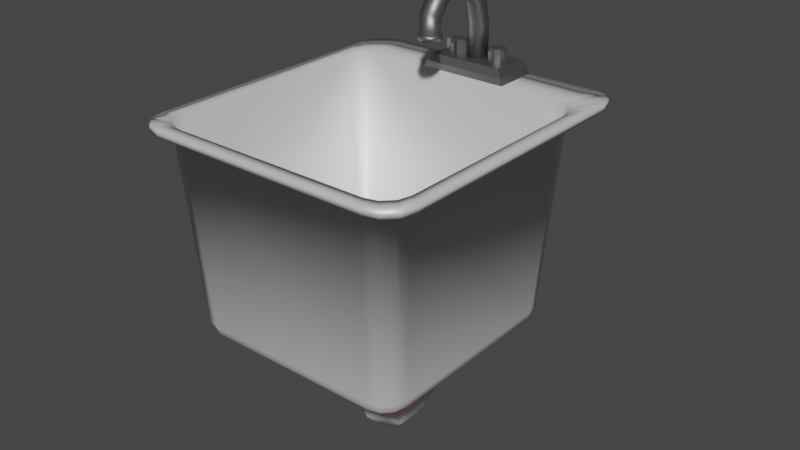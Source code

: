 # Source: sink.blend  (saved by Blender 2.90.8; exported with 4.5.12 LTS)
import bpy
from mathutils import Matrix  # noqa: F401  (used for matrix-valued properties, if any)

bpy.ops.wm.read_factory_settings(use_empty=True)
scene = bpy.context.scene
scene.name = 'Scene'

# ---- collections
col_collection = bpy.data.collections.new('Collection'); scene.collection.children.link(col_collection)

# ---- materials (node trees are filled in below, after node groups)
mat_ceramic_basin = bpy.data.materials.new('ceramic_basin')
mat_ceramic_basin.alpha_threshold = 0.0
mat_ceramic_basin.use_transparent_shadow = False
mat_ceramic_basin.line_color = (0.0, 0.0, 0.0, 1.0)
mat_metal = bpy.data.materials.new('metal')
mat_metal.alpha_threshold = 0.0
mat_metal.use_transparent_shadow = False
mat_metal.line_color = (0.0, 0.0, 0.0, 1.0)
mat_pvc = bpy.data.materials.new('pvc')
mat_pvc.use_transparent_shadow = False

# ---- material node trees
mat_ceramic_basin.use_nodes = True; mat_ceramic_basin.node_tree.nodes.clear()
_N = mat_ceramic_basin.node_tree.nodes; _L = mat_ceramic_basin.node_tree.links
n0 = _N.new('ShaderNodeOutputMaterial'); n0.name = 'Material Output'; n0.location = (523, 170)
n1 = _N.new('ShaderNodeBsdfDiffuse'); n1.name = 'Diffuse BSDF'; n1.location = (-79, 83)
n2 = _N.new('ShaderNodeMixShader'); n2.name = 'Mix Shader'; n2.location = (218, 155)
n3 = _N.new('ShaderNodeFresnel'); n3.name = 'Fresnel'; n3.location = (-87, 245)
n3.inputs[0].default_value = 3.45
n4 = _N.new('ShaderNodeBsdfAnisotropic'); n4.name = 'Glossy BSDF'; n4.location = (-74, -66)
n4.distribution = 'BECKMANN'
_L.new(n3.outputs[0], n2.inputs[0])
_L.new(n1.outputs[0], n2.inputs[1])
_L.new(n4.outputs[0], n2.inputs[2])
_L.new(n2.outputs[0], n0.inputs[0])
n0.is_active_output = True
mat_metal.use_nodes = True; mat_metal.node_tree.nodes.clear()
_N = mat_metal.node_tree.nodes; _L = mat_metal.node_tree.links
n0 = _N.new('ShaderNodeOutputMaterial'); n0.name = 'Material Output'; n0.location = (523, 170)
n1 = _N.new('ShaderNodeBsdfPrincipled'); n1.name = 'Principled BSDF'; n1.location = (137, 222)
n1.distribution = 'GGX'
n1.subsurface_method = 'BURLEY'
n1.inputs[0].default_value = (0.2191, 0.2191, 0.2191, 1.0)
n1.inputs[1].default_value = 0.9045
n1.inputs[2].default_value = 0.4864
n1.inputs[3].default_value = 1.45
n1.inputs[13].default_value = 0.4909
n1.inputs[27].default_value = (0.0, 0.0, 0.0, 1.0)
n1.inputs[28].default_value = 1.0
_L.new(n1.outputs[0], n0.inputs[0])
n0.is_active_output = True
mat_pvc.use_nodes = True; mat_pvc.node_tree.nodes.clear()
_N = mat_pvc.node_tree.nodes; _L = mat_pvc.node_tree.links
n0 = _N.new('ShaderNodeBsdfPrincipled'); n0.name = 'Principled BSDF'; n0.location = (10, 300)
n0.distribution = 'GGX'
n0.subsurface_method = 'BURLEY'
n0.inputs[2].default_value = 0.0
n0.inputs[3].default_value = 1.45
n0.inputs[8].default_value = 1.0
n0.inputs[10].default_value = 0.1818
n0.inputs[13].default_value = 0.004545
n0.inputs[14].default_value = (0.9645, 0.9645, 0.9645, 1.0)
n0.inputs[27].default_value = (0.0, 0.0, 0.0, 1.0)
n0.inputs[28].default_value = 1.0
n1 = _N.new('ShaderNodeOutputMaterial'); n1.name = 'Material Output'; n1.location = (300, 300)
_L.new(n0.outputs[0], n1.inputs[0])
n1.is_active_output = True

# ---- world
world_world = bpy.data.worlds.new('World'); scene.world = world_world
world_world.use_nodes = True; world_world.node_tree.nodes.clear()
_N = world_world.node_tree.nodes; _L = world_world.node_tree.links
n0 = _N.new('ShaderNodeOutputWorld'); n0.name = 'World Output'; n0.location = (300, 300)
n1 = _N.new('ShaderNodeBackground'); n1.name = 'Background'; n1.location = (10, 300)
n1.inputs[0].default_value = (0.05088, 0.05088, 0.05088, 1.0)
_L.new(n1.outputs[0], n0.inputs[0])
n0.is_active_output = True
world_world.color = (0.05088, 0.05088, 0.05088)
world_world.use_sun_shadow = False
world_world.sun_shadow_jitter_overblur = 0.0

# ---- meshes
me_cube_001 = bpy.data.meshes.new('Cube.001')
me_cube_001.from_pydata([(1.0, -0.7989, 2.53), (0.7989, -1.0, 2.53), (0.9731, -0.8995, 2.53), (0.8995, -0.9731, 2.53), (-0.7989, -1.0, 2.53), (-1.0, -0.7989, 2.53), (-0.8995, -0.9731, 2.53), (-0.9731, -0.8995, 2.53), (0.7989, 1.0, 2.53), (1.0, 0.7989, 2.53), (0.8995, 0.9731, 2.53), (0.9731, 0.8995, 2.53), (-1.0, 0.7989, 2.53), (-0.7989, 1.0, 2.53), (-0.9731, 0.8995, 2.53), (-0.8995, 0.9731, 2.53), (-0.7989, -1.0, 2.573), (-0.8995, -0.9731, 2.573), (-0.9731, -0.8995, 2.573), (-1.0, -0.7989, 2.573), (-0.8995, 0.9731, 2.573), (-0.7989, 1.0, 2.573), (-0.9731, 0.8995, 2.573), (-1.0, 0.7989, 2.573), (0.9731, 0.8995, 2.573), (1.0, 0.7989, 2.573), (0.8995, 0.9731, 2.573), (0.7989, 1.0, 2.573), (1.0, -0.7989, 2.573), (0.9731, -0.8995, 2.573), (0.8995, -0.9731, 2.573), (0.7989, -1.0, 2.573), (0.7619, -0.6778, 0.9109), (0.9034, -0.7024, 1.045), (0.8302, -0.6876, 0.9289), (0.882, -0.6966, 0.9781), (0.6778, -0.7619, 0.9109), (0.7024, -0.9034, 1.045), (0.6876, -0.8302, 0.9289), (0.6966, -0.882, 0.9781), (0.7489, -0.7263, 0.9109), (0.8765, -0.8029, 1.045), (0.8102, -0.7621, 0.9289), (0.8569, -0.7901, 0.9781), (0.7263, -0.7489, 0.9109), (0.8029, -0.8765, 1.045), (0.7621, -0.8102, 0.9289), (0.7901, -0.8569, 0.9781), (-0.6778, -0.7619, 0.9109), (-0.7024, -0.9034, 1.045), (-0.6876, -0.8302, 0.9289), (-0.6966, -0.882, 0.9781), (-0.7619, -0.6778, 0.9109), (-0.9034, -0.7024, 1.045), (-0.8302, -0.6876, 0.9289), (-0.882, -0.6966, 0.9781), (-0.7263, -0.7489, 0.9109), (-0.8029, -0.8765, 1.045), (-0.7621, -0.8102, 0.9289), (-0.7901, -0.8569, 0.9781), (-0.7489, -0.7263, 0.9109), (-0.8765, -0.8029, 1.045), (-0.8102, -0.7621, 0.9289), (-0.8569, -0.7901, 0.9781), (0.6778, 0.7619, 0.9109), (0.7024, 0.9034, 1.045), (0.6876, 0.8302, 0.9289), (0.6966, 0.882, 0.9781), (0.7619, 0.6778, 0.9109), (0.9034, 0.7024, 1.045), (0.8302, 0.6876, 0.9289), (0.882, 0.6966, 0.9781), (0.7263, 0.7489, 0.9109), (0.8029, 0.8765, 1.045), (0.7621, 0.8102, 0.9289), (0.7901, 0.8569, 0.9781), (0.7489, 0.7263, 0.9109), (0.8765, 0.8029, 1.045), (0.8102, 0.7621, 0.9289), (0.8569, 0.7901, 0.9781), (-0.7619, 0.6778, 0.9109), (-0.9034, 0.7024, 1.045), (-0.8302, 0.6876, 0.9289), (-0.882, 0.6966, 0.9781), (-0.6778, 0.7619, 0.9109), (-0.7024, 0.9034, 1.045), (-0.6876, 0.8302, 0.9289), (-0.6966, 0.882, 0.9781), (-0.7489, 0.7263, 0.9109), (-0.8765, 0.8029, 1.045), (-0.8102, 0.7621, 0.9289), (-0.8569, 0.7901, 0.9781), (-0.7263, 0.7489, 0.9109), (-0.8029, 0.8765, 1.045), (-0.7621, 0.8102, 0.9289), (-0.7901, 0.8569, 0.9781), (1.109, -0.8857, 2.527), (1.079, -0.9972, 2.527), (0.9972, -1.079, 2.527), (0.8857, -1.109, 2.527), (-1.079, -0.9972, 2.527), (-1.109, -0.8857, 2.527), (-0.9972, -1.079, 2.527), (-0.8857, -1.109, 2.527), (-0.9972, 1.343, 2.527), (-0.8857, 1.373, 2.527), (-1.079, 1.262, 2.527), (-1.109, 1.15, 2.527), (1.079, 1.262, 2.527), (1.109, 1.15, 2.527), (0.9972, 1.343, 2.527), (0.8857, 1.373, 2.527), (-0.8857, -1.109, 2.576), (-0.9972, -1.079, 2.576), (-1.079, -0.9972, 2.576), (-1.109, -0.8857, 2.576), (-0.9972, 1.343, 2.576), (-0.8857, 1.373, 2.576), (-1.079, 1.262, 2.576), (-1.109, 1.15, 2.576), (1.079, 1.262, 2.576), (1.109, 1.15, 2.576), (0.9972, 1.343, 2.576), (0.8857, 1.373, 2.576), (1.109, -0.8857, 2.576), (1.079, -0.9972, 2.576), (0.9972, -1.079, 2.576), (0.8857, -1.109, 2.576), (0.6899, -0.7267, 0.9485), (0.7077, -0.8258, 1.035), (0.6965, -0.7721, 0.9602), (0.703, -0.8084, 0.992), (0.8258, -0.7077, 1.035), (0.7267, -0.6899, 0.9485), (0.8084, -0.703, 0.992), (0.7721, -0.6965, 0.9602), (0.7162, -0.7196, 0.9485), (0.7702, -0.8091, 1.035), (0.7401, -0.7604, 0.9602), (0.7599, -0.7932, 0.992), (0.7196, -0.7162, 0.9485), (0.8091, -0.7702, 1.035), (0.7604, -0.7401, 0.9602), (0.7932, -0.7599, 0.992), (-0.7267, -0.6899, 0.9485), (-0.8258, -0.7077, 1.035), (-0.7721, -0.6965, 0.9602), (-0.8084, -0.703, 0.992), (-0.7077, -0.8258, 1.035), (-0.6899, -0.7267, 0.9485), (-0.703, -0.8084, 0.992), (-0.6965, -0.7721, 0.9602), (-0.7196, -0.7162, 0.9485), (-0.8091, -0.7702, 1.035), (-0.7604, -0.7401, 0.9602), (-0.7932, -0.7599, 0.992), (-0.7162, -0.7196, 0.9485), (-0.7702, -0.8091, 1.035), (-0.7401, -0.7604, 0.9602), (-0.7599, -0.7932, 0.992), (-0.6899, 0.7267, 0.9485), (-0.7077, 0.8258, 1.035), (-0.6965, 0.7721, 0.9602), (-0.703, 0.8084, 0.992), (-0.8258, 0.7077, 1.035), (-0.7267, 0.6899, 0.9485), (-0.8084, 0.703, 0.992), (-0.7721, 0.6965, 0.9602), (-0.7702, 0.8091, 1.035), (-0.7162, 0.7196, 0.9485), (-0.7599, 0.7932, 0.992), (-0.7401, 0.7604, 0.9602), (-0.8091, 0.7702, 1.035), (-0.7196, 0.7162, 0.9485), (-0.7932, 0.7599, 0.992), (-0.7604, 0.7401, 0.9602), (0.7267, 0.6899, 0.9485), (0.8258, 0.7077, 1.035), (0.7721, 0.6965, 0.9602), (0.8084, 0.703, 0.992), (0.7077, 0.8258, 1.035), (0.6899, 0.7267, 0.9485), (0.703, 0.8084, 0.992), (0.6965, 0.7721, 0.9602), (0.8091, 0.7702, 1.035), (0.7196, 0.7162, 0.9485), (0.7932, 0.7599, 0.992), (0.7604, 0.7401, 0.9602), (0.7702, 0.8091, 1.035), (0.7162, 0.7196, 0.9485), (0.7599, 0.7932, 0.992), (0.7401, 0.7604, 0.9602)], [], [(45, 3, 1, 37), (29, 30, 126, 125), (9, 11, 108, 109), (22, 20, 116, 118), (41, 2, 3, 45), (9, 69, 77, 11), (129, 148, 16, 31), (14, 12, 107, 106), (7, 61, 57, 6), (69, 9, 0, 33), (6, 57, 49, 4), (37, 1, 4, 49), (53, 5, 12, 81), (10, 73, 65, 8), (5, 53, 61, 7), (15, 93, 89, 14), (13, 85, 93, 15), (11, 77, 73, 10), (14, 89, 81, 12), (85, 13, 8, 65), (28, 29, 125, 124), (15, 14, 106, 104), (21, 27, 123, 117), (13, 15, 104, 105), (8, 13, 105, 111), (20, 21, 117, 116), (6, 4, 103, 102), (19, 23, 119, 115), (27, 26, 122, 123), (7, 6, 102, 100), (12, 5, 101, 107), (18, 19, 115, 114), (33, 0, 2, 41), (157, 153, 18, 17), (168, 161, 21, 20), (145, 164, 23, 19), (161, 180, 27, 21), (184, 177, 25, 24), (172, 168, 20, 22), (180, 188, 26, 27), (188, 184, 24, 26), (177, 132, 28, 25), (153, 145, 19, 18), (160, 169, 173, 165, 144, 152, 156, 149, 128, 136, 140, 133, 176, 185, 189, 181), (132, 141, 29, 28), (141, 137, 30, 29), (148, 157, 17, 16), (164, 172, 22, 23), (40, 32, 34, 42), (42, 34, 35, 43), (43, 35, 33, 41), (44, 40, 42, 46), (46, 42, 43, 47), (47, 43, 41, 45), (36, 44, 46, 38), (38, 46, 47, 39), (39, 47, 45, 37), (52, 60, 62, 54), (54, 62, 63, 55), (55, 63, 61, 53), (60, 56, 58, 62), (62, 58, 59, 63), (63, 59, 57, 61), (56, 48, 50, 58), (58, 50, 51, 59), (59, 51, 49, 57), (84, 92, 94, 86), (86, 94, 95, 87), (87, 95, 93, 85), (92, 88, 90, 94), (94, 90, 91, 95), (95, 91, 89, 93), (88, 80, 82, 90), (90, 82, 83, 91), (91, 83, 81, 89), (68, 76, 78, 70), (70, 78, 79, 71), (71, 79, 77, 69), (76, 72, 74, 78), (78, 74, 75, 79), (79, 75, 73, 77), (72, 64, 66, 74), (74, 66, 67, 75), (75, 67, 65, 73), (37, 49, 51, 39), (39, 51, 50, 38), (38, 50, 48, 36), (53, 81, 83, 55), (55, 83, 82, 54), (54, 82, 80, 52), (85, 65, 67, 87), (87, 67, 66, 86), (86, 66, 64, 84), (69, 33, 35, 71), (71, 35, 34, 70), (70, 34, 32, 68), (48, 56, 60, 52, 80, 88, 92, 84, 64, 72, 76, 68, 32, 40, 44, 36), (107, 101, 115, 119), (111, 105, 117, 123), (103, 99, 127, 112), (96, 109, 121, 124), (103, 112, 113, 102), (102, 113, 114, 100), (100, 114, 115, 101), (117, 105, 104, 116), (116, 104, 106, 118), (118, 106, 107, 119), (121, 109, 108, 120), (120, 108, 110, 122), (122, 110, 111, 123), (96, 124, 125, 97), (97, 125, 126, 98), (98, 126, 127, 99), (11, 10, 110, 108), (23, 22, 118, 119), (10, 8, 111, 110), (30, 31, 127, 126), (24, 25, 121, 120), (16, 17, 113, 112), (4, 1, 99, 103), (2, 0, 96, 97), (0, 9, 109, 96), (3, 2, 97, 98), (17, 18, 114, 113), (31, 16, 112, 127), (1, 3, 98, 99), (26, 24, 120, 122), (25, 28, 124, 121), (5, 7, 100, 101), (149, 156, 158, 151), (151, 158, 159, 150), (150, 159, 157, 148), (156, 152, 154, 158), (158, 154, 155, 159), (159, 155, 153, 157), (152, 144, 146, 154), (154, 146, 147, 155), (155, 147, 145, 153), (169, 160, 162, 171), (171, 162, 163, 170), (170, 163, 161, 168), (173, 169, 171, 175), (175, 171, 170, 174), (174, 170, 168, 172), (165, 173, 175, 167), (167, 175, 174, 166), (166, 174, 172, 164), (185, 176, 178, 187), (187, 178, 179, 186), (186, 179, 177, 184), (189, 185, 187, 191), (191, 187, 186, 190), (190, 186, 184, 188), (181, 189, 191, 183), (183, 191, 190, 182), (182, 190, 188, 180), (133, 140, 142, 135), (135, 142, 143, 134), (134, 143, 141, 132), (140, 136, 138, 142), (142, 138, 139, 143), (143, 139, 137, 141), (136, 128, 130, 138), (138, 130, 131, 139), (139, 131, 129, 137), (128, 149, 151, 130), (130, 151, 150, 131), (131, 150, 148, 129), (176, 133, 135, 178), (178, 135, 134, 179), (179, 134, 132, 177), (144, 165, 167, 146), (146, 167, 166, 147), (147, 166, 164, 145), (160, 181, 183, 162), (162, 183, 182, 163), (163, 182, 180, 161), (137, 129, 31, 30)])
me_cube_001.polygons.foreach_set('use_smooth', [True] * 178)
_uv = me_cube_001.uv_layers.new(name='UVMap')
_uv.uv.foreach_set('vector', [0.3913, 0.01392, 0.6248, 0.01256, 0.625, 0.02513, 0.3915, 0.02784, 0.8624, 0.7466, 0.8716, 0.7374, 0.8716, 0.7374, 0.8624, 0.7466, 0.625, 0.7751, 0.6249, 0.7626, 0.6249, 0.7626, 0.625, 0.7751, 0.6292, 0.4927, 0.6261, 0.5126, 0.6261, 0.5126, 0.6292, 0.4927, 0.3915, 0.0, 0.6242, 0.0, 0.6248, 0.01256, 0.3913, 0.01392, 0.625, 0.7751, 0.3915, 0.7778, 0.387, 0.7584, 0.6249, 0.7626, 0.8647, 0.7233, 0.8218, 0.4797, 0.875, 0.5251, 0.875, 0.7249, 0.6249, 0.4874, 0.625, 0.4749, 0.625, 0.4749, 0.6249, 0.4874, 0.6249, 0.2626, 0.3179, 0.3386, 0.3147, 0.3226, 0.6249, 0.2374, 0.3915, 0.7778, 0.625, 0.7751, 0.625, 0.9749, 0.3915, 0.9722, 0.6249, 0.2374, 0.3147, 0.3226, 0.3915, 0.2222, 0.625, 0.2249, 0.3915, 0.02784, 0.625, 0.02513, 0.625, 0.2249, 0.3915, 0.2222, 0.3915, 0.2778, 0.625, 0.2751, 0.625, 0.4749, 0.3915, 0.4722, 0.6249, 0.7374, 0.3902, 0.7361, 0.3915, 0.7222, 0.625, 0.7249, 0.625, 0.2751, 0.3915, 0.2778, 0.3179, 0.3386, 0.6249, 0.2626, 0.6249, 0.5126, 0.3902, 0.5139, 0.387, 0.4916, 0.6249, 0.4874, 0.625, 0.5251, 0.3915, 0.5278, 0.3902, 0.5139, 0.6249, 0.5126, 0.6249, 0.7626, 0.387, 0.7584, 0.3902, 0.7361, 0.6249, 0.7374, 0.6249, 0.4874, 0.387, 0.4916, 0.3915, 0.4722, 0.625, 0.4749, 0.3915, 0.5278, 0.625, 0.5251, 0.625, 0.7249, 0.3915, 0.7222, 0.8499, 0.75, 0.8624, 0.7466, 0.8624, 0.7466, 0.8499, 0.75, 0.6249, 0.5126, 0.6249, 0.4874, 0.6249, 0.4874, 0.6249, 0.5126, 0.625, 0.5251, 0.625, 0.7249, 0.625, 0.7249, 0.625, 0.5251, 0.625, 0.5251, 0.6249, 0.5126, 0.6249, 0.5126, 0.625, 0.5251, 0.625, 0.7249, 0.625, 0.5251, 0.625, 0.5251, 0.625, 0.7249, 0.6261, 0.5126, 0.625, 0.5251, 0.625, 0.5251, 0.6261, 0.5126, 0.6249, 0.2374, 0.625, 0.2249, 0.625, 0.2249, 0.6249, 0.2374, 0.8499, 0.5, 0.6501, 0.5, 0.6501, 0.5, 0.8499, 0.5, 0.625, 0.7249, 0.6261, 0.7374, 0.6261, 0.7374, 0.625, 0.7249, 0.6249, 0.2626, 0.6249, 0.2374, 0.6249, 0.2374, 0.6249, 0.2626, 0.625, 0.4749, 0.625, 0.2751, 0.625, 0.2751, 0.625, 0.4749, 0.7041, 0.3428, 0.8499, 0.5, 0.8499, 0.5, 0.7041, 0.3428, 0.3915, 0.9722, 0.625, 0.9749, 0.6248, 0.9874, 0.3913, 0.9861, 0.7669, 0.4142, 0.7627, 0.4132, 0.7041, 0.3428, 0.7072, 0.3291, 0.6347, 0.5155, 0.6338, 0.5254, 0.625, 0.5251, 0.6261, 0.5126, 0.8061, 0.4658, 0.6495, 0.5079, 0.6501, 0.5, 0.8499, 0.5, 0.6338, 0.5254, 0.6339, 0.7242, 0.625, 0.7249, 0.625, 0.5251, 0.6389, 0.7416, 0.6496, 0.7417, 0.6501, 0.75, 0.6292, 0.7573, 0.6389, 0.5081, 0.6347, 0.5155, 0.6261, 0.5126, 0.6292, 0.4927, 0.6339, 0.7242, 0.6347, 0.7342, 0.6261, 0.7374, 0.625, 0.7249, 0.6347, 0.7342, 0.6389, 0.7416, 0.6292, 0.7573, 0.6261, 0.7374, 0.6496, 0.7417, 0.8483, 0.7397, 0.8499, 0.75, 0.6501, 0.75, 0.7627, 0.4132, 0.8061, 0.4658, 0.8499, 0.5, 0.7041, 0.3428, 0.6449, 0.5252, 0.6458, 0.5213, 0.6462, 0.5207, 0.6496, 0.5194, 0.7917, 0.4645, 0.7913, 0.4609, 0.7917, 0.4613, 0.7967, 0.469, 0.8503, 0.7201, 0.8497, 0.7242, 0.8492, 0.7247, 0.8455, 0.7257, 0.6505, 0.7282, 0.6468, 0.7273, 0.6464, 0.7267, 0.6455, 0.7227, 0.8483, 0.7397, 0.857, 0.7374, 0.8624, 0.7466, 0.8499, 0.75, 0.857, 0.7374, 0.8624, 0.732, 0.8716, 0.7374, 0.8624, 0.7466, 0.8218, 0.4797, 0.7669, 0.4142, 0.7072, 0.3291, 0.875, 0.5251, 0.6495, 0.5079, 0.6389, 0.5081, 0.6292, 0.4927, 0.6501, 0.5, 0.1491, 0.729, 0.1559, 0.7308, 0.1544, 0.7405, 0.144, 0.7377, 0.144, 0.7377, 0.1544, 0.7405, 0.1524, 0.7498, 0.1393, 0.7463, 0.383, 0.9854, 0.3831, 0.9724, 0.3915, 0.9722, 0.3913, 0.9861, 0.146, 0.7259, 0.1491, 0.729, 0.144, 0.7377, 0.1373, 0.731, 0.1373, 0.731, 0.144, 0.7377, 0.1385, 0.7458, 0.1292, 0.7365, 0.3829, 0.01332, 0.3831, 0.0006482, 0.3915, 0.0, 0.3913, 0.01392, 0.1442, 0.719, 0.146, 0.7259, 0.1373, 0.731, 0.1345, 0.7206, 0.1345, 0.7206, 0.1373, 0.731, 0.1287, 0.7357, 0.1252, 0.7226, 0.3831, 0.02761, 0.383, 0.01461, 0.3913, 0.01392, 0.3915, 0.02784, 0.2026, 0.4688, 0.214, 0.4508, 0.2462, 0.4041, 0.1946, 0.4669, 0.1946, 0.4669, 0.2462, 0.4041, 0.2929, 0.3476, 0.1596, 0.4928, 0.3814, 0.2794, 0.3104, 0.3384, 0.3179, 0.3386, 0.3915, 0.2778, 0.214, 0.4508, 0.2111, 0.4531, 0.2412, 0.4047, 0.2462, 0.4041, 0.2462, 0.4041, 0.2412, 0.4047, 0.3037, 0.3264, 0.3067, 0.3406, 0.3067, 0.3406, 0.3037, 0.3264, 0.3147, 0.3226, 0.3179, 0.3386, 0.2111, 0.4531, 0.1913, 0.479, 0.1756, 0.4835, 0.2412, 0.4047, 0.2412, 0.4047, 0.1756, 0.4835, 0.1327, 0.5189, 0.2889, 0.3333, 0.3072, 0.321, 0.3813, 0.2244, 0.3915, 0.2222, 0.3147, 0.3226, 0.3581, 0.5287, 0.357, 0.5211, 0.3661, 0.5162, 0.367, 0.5282, 0.367, 0.5282, 0.3661, 0.5162, 0.3817, 0.5138, 0.3831, 0.5279, 0.3831, 0.5279, 0.3817, 0.5138, 0.3902, 0.5139, 0.3915, 0.5278, 0.357, 0.5211, 0.3541, 0.5176, 0.361, 0.5066, 0.3661, 0.5162, 0.3661, 0.5162, 0.361, 0.5066, 0.3786, 0.4928, 0.3817, 0.5138, 0.3817, 0.5138, 0.3786, 0.4928, 0.387, 0.4916, 0.3902, 0.5139, 0.3541, 0.5176, 0.3469, 0.5162, 0.348, 0.5067, 0.361, 0.5066, 0.361, 0.5066, 0.348, 0.5067, 0.348, 0.4996, 0.3697, 0.4921, 0.3787, 0.4909, 0.383, 0.4725, 0.3915, 0.4722, 0.387, 0.4916, 0.3467, 0.733, 0.354, 0.7317, 0.361, 0.743, 0.3479, 0.7428, 0.3479, 0.7428, 0.361, 0.743, 0.3697, 0.7579, 0.348, 0.7504, 0.383, 0.7775, 0.3787, 0.7591, 0.387, 0.7584, 0.3915, 0.7778, 0.354, 0.7317, 0.3569, 0.7282, 0.366, 0.7335, 0.361, 0.743, 0.361, 0.743, 0.366, 0.7335, 0.3817, 0.7362, 0.3786, 0.7572, 0.3786, 0.7572, 0.3817, 0.7362, 0.3902, 0.7361, 0.387, 0.7584, 0.3569, 0.7282, 0.358, 0.7206, 0.3669, 0.7214, 0.366, 0.7335, 0.366, 0.7335, 0.3669, 0.7214, 0.3831, 0.7221, 0.3817, 0.7362, 0.3817, 0.7362, 0.3831, 0.7221, 0.3915, 0.7222, 0.3902, 0.7361, 0.3915, 0.02784, 0.3915, 0.2222, 0.3831, 0.2217, 0.3831, 0.02825, 0.125, 0.722, 0.125, 0.528, 0.1756, 0.4835, 0.1345, 0.7206, 0.1345, 0.7206, 0.1756, 0.4835, 0.1913, 0.479, 0.1442, 0.719, 0.3915, 0.2778, 0.3915, 0.4722, 0.3831, 0.4717, 0.3831, 0.2783, 0.153, 0.5, 0.347, 0.5, 0.348, 0.5067, 0.1946, 0.4669, 0.1946, 0.4669, 0.348, 0.5067, 0.3469, 0.5162, 0.2026, 0.4688, 0.3915, 0.5278, 0.3915, 0.7222, 0.3831, 0.7221, 0.3831, 0.5279, 0.3831, 0.5279, 0.3831, 0.7221, 0.3669, 0.7214, 0.367, 0.5282, 0.367, 0.5282, 0.3669, 0.7214, 0.358, 0.7206, 0.3581, 0.5287, 0.3915, 0.7778, 0.3915, 0.9722, 0.3831, 0.9717, 0.3831, 0.7783, 0.347, 0.75, 0.153, 0.75, 0.1544, 0.7405, 0.3479, 0.7428, 0.3479, 0.7428, 0.1544, 0.7405, 0.1559, 0.7308, 0.3467, 0.733, 0.1913, 0.479, 0.2111, 0.4531, 0.214, 0.4508, 0.2026, 0.4688, 0.3469, 0.5162, 0.3541, 0.5176, 0.357, 0.5211, 0.3581, 0.5287, 0.358, 0.7206, 0.3569, 0.7282, 0.354, 0.7317, 0.3467, 0.733, 0.1559, 0.7308, 0.1491, 0.729, 0.146, 0.7259, 0.1442, 0.719, 0.625, 0.4749, 0.625, 0.2751, 0.625, 0.2751, 0.625, 0.4749, 0.625, 0.7249, 0.625, 0.5251, 0.625, 0.5251, 0.625, 0.7249, 0.625, 0.2249, 0.625, 0.02513, 0.625, 0.02513, 0.625, 0.2249, 0.625, 0.9749, 0.625, 0.7751, 0.625, 0.7751, 0.625, 0.9749, 0.625, 0.2249, 0.625, 0.2249, 0.7072, 0.3291, 0.6249, 0.2374, 0.6249, 0.2374, 0.7072, 0.3291, 0.7041, 0.3428, 0.6249, 0.2626, 0.6249, 0.2626, 0.7041, 0.3428, 0.625, 0.2751, 0.625, 0.2751, 0.625, 0.5251, 0.625, 0.5251, 0.6249, 0.5126, 0.6261, 0.5126, 0.6261, 0.5126, 0.6249, 0.5126, 0.6249, 0.4874, 0.6292, 0.4927, 0.6292, 0.4927, 0.6249, 0.4874, 0.625, 0.4749, 0.625, 0.4749, 0.625, 0.7751, 0.625, 0.7751, 0.6249, 0.7626, 0.6292, 0.7573, 0.6292, 0.7573, 0.6249, 0.7626, 0.6249, 0.7374, 0.6261, 0.7374, 0.6261, 0.7374, 0.6249, 0.7374, 0.625, 0.7249, 0.625, 0.7249, 0.625, 0.9749, 0.625, 0.9749, 0.625, 0.9874, 0.625, 0.9874, 0.625, 0.0, 0.625, 0.0, 0.625, 0.01257, 0.625, 0.01257, 0.625, 0.01257, 0.625, 0.01257, 0.625, 0.02513, 0.625, 0.02513, 0.6249, 0.7626, 0.6249, 0.7374, 0.6249, 0.7374, 0.6249, 0.7626, 0.6501, 0.5, 0.6292, 0.4927, 0.6292, 0.4927, 0.6501, 0.5, 0.6249, 0.7374, 0.625, 0.7249, 0.625, 0.7249, 0.6249, 0.7374, 0.8716, 0.7374, 0.875, 0.7249, 0.875, 0.7249, 0.8716, 0.7374, 0.6292, 0.7573, 0.6501, 0.75, 0.6501, 0.75, 0.6292, 0.7573, 0.875, 0.5251, 0.7072, 0.3291, 0.7072, 0.3291, 0.875, 0.5251, 0.625, 0.2249, 0.625, 0.02513, 0.625, 0.02513, 0.625, 0.2249, 0.6248, 0.9874, 0.625, 0.9749, 0.625, 0.9749, 0.6248, 0.9874, 0.625, 0.9749, 0.625, 0.7751, 0.625, 0.7751, 0.625, 0.9749, 0.6248, 0.01256, 0.6242, 0.0, 0.6242, 0.0, 0.6248, 0.01256, 0.7072, 0.3291, 0.7041, 0.3428, 0.7041, 0.3428, 0.7072, 0.3291, 0.875, 0.7249, 0.875, 0.5251, 0.875, 0.5251, 0.875, 0.7249, 0.625, 0.02513, 0.6248, 0.01256, 0.6248, 0.01256, 0.625, 0.02513, 0.6261, 0.7374, 0.6292, 0.7573, 0.6292, 0.7573, 0.6261, 0.7374, 0.6501, 0.75, 0.8499, 0.75, 0.8499, 0.75, 0.6501, 0.75, 0.625, 0.2751, 0.6249, 0.2626, 0.6249, 0.2626, 0.625, 0.2751, 0.7967, 0.469, 0.7917, 0.4613, 0.784, 0.4433, 0.8024, 0.4669, 0.8024, 0.4669, 0.784, 0.4433, 0.7698, 0.4182, 0.8196, 0.4777, 0.8196, 0.4777, 0.7698, 0.4182, 0.7669, 0.4142, 0.8218, 0.4797, 0.7917, 0.4613, 0.7913, 0.4609, 0.7814, 0.4413, 0.784, 0.4433, 0.784, 0.4433, 0.7814, 0.4413, 0.7655, 0.4166, 0.7698, 0.4182, 0.7698, 0.4182, 0.7655, 0.4166, 0.7627, 0.4132, 0.7669, 0.4142, 0.7913, 0.4609, 0.7917, 0.4645, 0.7922, 0.4581, 0.7814, 0.4413, 0.7814, 0.4413, 0.7922, 0.4581, 0.8042, 0.4641, 0.7655, 0.4166, 0.7655, 0.4166, 0.8042, 0.4641, 0.8061, 0.4658, 0.7627, 0.4132, 0.6458, 0.5213, 0.6449, 0.5252, 0.6393, 0.5251, 0.6404, 0.5183, 0.6404, 0.5183, 0.6393, 0.5251, 0.6341, 0.5254, 0.635, 0.5156, 0.635, 0.5156, 0.6341, 0.5254, 0.6338, 0.5254, 0.6347, 0.5155, 0.6462, 0.5207, 0.6458, 0.5213, 0.6404, 0.5183, 0.643, 0.515, 0.643, 0.515, 0.6404, 0.5183, 0.635, 0.5156, 0.6393, 0.5087, 0.6393, 0.5087, 0.635, 0.5156, 0.6347, 0.5155, 0.6389, 0.5081, 0.6496, 0.5194, 0.6462, 0.5207, 0.643, 0.515, 0.6491, 0.5133, 0.6491, 0.5133, 0.643, 0.515, 0.6393, 0.5087, 0.6494, 0.5081, 0.6494, 0.5081, 0.6393, 0.5087, 0.6389, 0.5081, 0.6495, 0.5079, 0.6468, 0.7273, 0.6505, 0.7282, 0.6497, 0.7351, 0.6432, 0.7339, 0.6432, 0.7339, 0.6497, 0.7351, 0.6495, 0.7415, 0.6393, 0.7409, 0.6393, 0.7409, 0.6495, 0.7415, 0.6496, 0.7417, 0.6389, 0.7416, 0.6464, 0.7267, 0.6468, 0.7273, 0.6432, 0.7339, 0.6406, 0.7306, 0.6406, 0.7306, 0.6432, 0.7339, 0.6393, 0.7409, 0.6351, 0.734, 0.6351, 0.734, 0.6393, 0.7409, 0.6389, 0.7416, 0.6347, 0.7342, 0.6455, 0.7227, 0.6464, 0.7267, 0.6406, 0.7306, 0.6395, 0.7237, 0.6395, 0.7237, 0.6406, 0.7306, 0.6351, 0.734, 0.6341, 0.7242, 0.6341, 0.7242, 0.6351, 0.734, 0.6347, 0.7342, 0.6339, 0.7242, 0.8455, 0.7257, 0.8492, 0.7247, 0.8532, 0.7311, 0.847, 0.7327, 0.847, 0.7327, 0.8532, 0.7311, 0.8568, 0.737, 0.8483, 0.7394, 0.8483, 0.7394, 0.8568, 0.737, 0.857, 0.7374, 0.8483, 0.7397, 0.8492, 0.7247, 0.8497, 0.7242, 0.8561, 0.7282, 0.8532, 0.7311, 0.8532, 0.7311, 0.8561, 0.7282, 0.862, 0.7318, 0.8568, 0.737, 0.8568, 0.737, 0.862, 0.7318, 0.8624, 0.732, 0.857, 0.7374, 0.8497, 0.7242, 0.8503, 0.7201, 0.8573, 0.7217, 0.8561, 0.7282, 0.8561, 0.7282, 0.8573, 0.7217, 0.8643, 0.7233, 0.862, 0.7318, 0.862, 0.7318, 0.8643, 0.7233, 0.8647, 0.7233, 0.8624, 0.732, 0.8503, 0.7201, 0.7967, 0.469, 0.8024, 0.4669, 0.8573, 0.7217, 0.8573, 0.7217, 0.8024, 0.4669, 0.8196, 0.4777, 0.8643, 0.7233, 0.8643, 0.7233, 0.8196, 0.4777, 0.8218, 0.4797, 0.8647, 0.7233, 0.6505, 0.7282, 0.8455, 0.7257, 0.847, 0.7327, 0.6497, 0.7351, 0.6497, 0.7351, 0.847, 0.7327, 0.8483, 0.7394, 0.6495, 0.7415, 0.6495, 0.7415, 0.8483, 0.7394, 0.8483, 0.7397, 0.6496, 0.7417, 0.7917, 0.4645, 0.6496, 0.5194, 0.6491, 0.5133, 0.7922, 0.4581, 0.7922, 0.4581, 0.6491, 0.5133, 0.6494, 0.5081, 0.8042, 0.4641, 0.8042, 0.4641, 0.6494, 0.5081, 0.6495, 0.5079, 0.8061, 0.4658, 0.6449, 0.5252, 0.6455, 0.7227, 0.6395, 0.7237, 0.6393, 0.5251, 0.6393, 0.5251, 0.6395, 0.7237, 0.6341, 0.7242, 0.6341, 0.5254, 0.6341, 0.5254, 0.6341, 0.7242, 0.6339, 0.7242, 0.6338, 0.5254, 0.8624, 0.732, 0.8647, 0.7233, 0.875, 0.7249, 0.8716, 0.7374])
me_cube_001.materials.append(mat_ceramic_basin)
me_cube_001.use_remesh_fix_poles = True
me_cube_001.use_remesh_preserve_attributes = False
me_cube_001.use_mirror_vertex_groups = False
me_cube_001.update()
me_cube_002 = bpy.data.meshes.new('Cube.002')
me_cube_002.from_pydata([(0.3545, 1.003, 2.575), (0.2908, 1.035, 2.682), (-0.3545, 1.003, 2.575), (-0.2908, 1.035, 2.682), (0.3545, 1.359, 2.575), (0.2908, 1.327, 2.682), (-0.3545, 1.359, 2.575), (-0.2908, 1.327, 2.682), (0.3367, 1.012, 2.623), (-0.3367, 1.012, 2.623), (-0.3367, 1.35, 2.623), (0.3367, 1.35, 2.623), (-0.08012, 1.187, 2.674), (-0.08012, 1.187, 2.936), (-0.05666, 1.244, 2.674), (-0.05666, 1.244, 2.936), (-1.686e-07, 1.268, 2.674), (-1.686e-07, 1.268, 2.936), (0.05666, 1.244, 2.674), (0.05666, 1.244, 2.936), (0.08012, 1.187, 2.674), (0.08012, 1.187, 2.936), (0.05666, 1.131, 2.674), (0.05666, 1.131, 2.936), (-1.661e-07, 1.107, 2.674), (-1.661e-07, 1.107, 2.936), (-0.05666, 1.131, 2.674), (-0.05666, 1.131, 2.936), (-0.05666, 1.195, 3.139), (-0.08012, 1.141, 3.119), (-1.627e-07, 1.217, 3.147), (0.05666, 1.195, 3.139), (0.08012, 1.141, 3.119), (0.05666, 1.088, 3.099), (-1.681e-07, 1.066, 3.091), (-0.05666, 1.088, 3.099), (-0.05666, 1.065, 3.282), (-0.08012, 1.032, 3.236), (-1.493e-07, 1.078, 3.301), (0.05666, 1.065, 3.282), (0.08012, 1.032, 3.236), (0.05666, 0.9986, 3.19), (-1.672e-07, 0.9849, 3.171), (-0.05666, 0.9986, 3.19), (-0.05666, 0.8794, 3.338), (-0.08012, 0.8748, 3.281), (-1.554e-07, 0.8813, 3.361), (0.05666, 0.8794, 3.338), (0.08012, 0.8748, 3.281), (0.05666, 0.8702, 3.225), (-1.808e-07, 0.8683, 3.201), (-0.05666, 0.8702, 3.225), (-0.05666, 0.683, 3.28), (-0.08012, 0.7177, 3.235), (-5.843e-08, 0.6687, 3.298), (0.05666, 0.683, 3.28), (0.08012, 0.7177, 3.235), (0.05666, 0.7524, 3.19), (-8.42e-08, 0.7668, 3.171), (-0.05666, 0.7524, 3.19), (-0.05666, 0.5716, 3.139), (-0.08012, 0.6204, 3.11), (-1.307e-07, 0.5514, 3.151), (0.05666, 0.5716, 3.139), (0.08012, 0.6204, 3.11), (0.05666, 0.6692, 3.081), (-1.522e-07, 0.6894, 3.069), (-0.05666, 0.6692, 3.081), (-0.05271, 0.5642, 2.986), (-0.07455, 0.6169, 2.986), (-1.516e-07, 0.5424, 2.986), (0.05271, 0.5642, 2.986), (0.07455, 0.6169, 2.986), (0.05271, 0.6697, 2.986), (-1.623e-07, 0.6915, 2.986), (-0.05271, 0.6697, 2.986), (-0.06312, 0.5538, 2.989), (-0.08926, 0.6169, 2.989), (-1.506e-07, 0.5277, 2.989), (0.06312, 0.5538, 2.989), (0.08926, 0.6169, 2.989), (0.06312, 0.6801, 2.989), (-1.634e-07, 0.7062, 2.989), (-0.06312, 0.6801, 2.989), (-0.06312, 0.5538, 2.949), (-0.08926, 0.6169, 2.949), (-1.506e-07, 0.5277, 2.949), (0.06312, 0.5538, 2.949), (0.08926, 0.6169, 2.949), (0.06312, 0.6801, 2.949), (-1.634e-07, 0.7062, 2.949), (-0.06312, 0.6801, 2.949)], [], [(8, 1, 3, 9), (9, 3, 7, 10), (10, 7, 5, 11), (11, 5, 1, 8), (2, 6, 4, 0), (7, 3, 1, 5), (4, 11, 8, 0), (6, 10, 11, 4), (2, 9, 10, 6), (0, 8, 9, 2), (12, 13, 15, 14), (14, 15, 17, 16), (16, 17, 19, 18), (18, 19, 21, 20), (20, 21, 23, 22), (22, 23, 25, 24), (21, 19, 31, 32), (24, 25, 27, 26), (26, 27, 13, 12), (29, 35, 43, 37), (27, 25, 34, 35), (17, 15, 28, 30), (23, 21, 32, 33), (13, 27, 35, 29), (15, 13, 29, 28), (19, 17, 30, 31), (25, 23, 33, 34), (41, 40, 48, 49), (34, 33, 41, 42), (32, 31, 39, 40), (30, 28, 36, 38), (35, 34, 42, 43), (33, 32, 40, 41), (31, 30, 38, 39), (28, 29, 37, 36), (51, 50, 58, 59), (39, 38, 46, 47), (36, 37, 45, 44), (37, 43, 51, 45), (42, 41, 49, 50), (40, 39, 47, 48), (38, 36, 44, 46), (43, 42, 50, 51), (58, 57, 65, 66), (49, 48, 56, 57), (47, 46, 54, 55), (44, 45, 53, 52), (45, 51, 59, 53), (50, 49, 57, 58), (48, 47, 55, 56), (46, 44, 52, 54), (60, 61, 69, 68), (56, 55, 63, 64), (54, 52, 60, 62), (59, 58, 66, 67), (57, 56, 64, 65), (55, 54, 62, 63), (52, 53, 61, 60), (53, 59, 67, 61), (61, 67, 75, 69), (66, 65, 73, 74), (64, 63, 71, 72), (62, 60, 68, 70), (67, 66, 74, 75), (65, 64, 72, 73), (63, 62, 70, 71), (12, 14, 16, 18, 20, 22, 24, 26), (75, 74, 82, 83), (70, 68, 76, 78), (72, 71, 79, 80), (74, 73, 81, 82), (69, 75, 83, 77), (68, 69, 77, 76), (71, 70, 78, 79), (73, 72, 80, 81), (81, 80, 88, 89), (84, 85, 91, 90, 89, 88, 87, 86), (79, 78, 86, 87), (76, 77, 85, 84), (77, 83, 91, 85), (82, 81, 89, 90), (80, 79, 87, 88), (78, 76, 84, 86), (83, 82, 90, 91)])
me_cube_002.polygons.foreach_set('use_smooth', [0, 0, 0, 0, 0, 0, 0, 0, 0, 0, 1, 1, 1, 1, 1, 1, 1, 1, 1, 1, 1, 1, 1, 1, 1, 1, 1, 1, 1, 1, 1, 1, 1, 1, 1, 1, 1, 1, 1, 1, 1, 1, 1, 1, 1, 1, 1, 1, 1, 1, 1, 1, 1, 1, 1, 1, 1, 1, 1, 1, 1, 1, 1, 1, 1, 1, 0, 1, 1, 1, 1, 1, 1, 1, 1, 1, 0, 1, 1, 1, 1, 1, 1, 1])
_uv = me_cube_002.uv_layers.new(name='UVMap')
_uv.uv.foreach_set('vector', [0.5, 0.0, 0.625, 0.0, 0.625, 0.25, 0.5, 0.25, 0.5, 0.25, 0.625, 0.25, 0.625, 0.5, 0.5, 0.5, 0.5, 0.5, 0.625, 0.5, 0.625, 0.75, 0.5, 0.75, 0.5, 0.75, 0.625, 0.75, 0.625, 1.0, 0.5, 1.0, 0.125, 0.5, 0.375, 0.5, 0.375, 0.75, 0.125, 0.75, 0.625, 0.5, 0.875, 0.5, 0.875, 0.75, 0.625, 0.75, 0.375, 0.75, 0.5, 0.75, 0.5, 1.0, 0.375, 1.0, 0.375, 0.5, 0.5, 0.5, 0.5, 0.75, 0.375, 0.75, 0.375, 0.25, 0.5, 0.25, 0.5, 0.5, 0.375, 0.5, 0.375, 0.0, 0.5, 0.0, 0.5, 0.25, 0.375, 0.25, 1.0, 0.5, 1.0, 1.0, 0.875, 1.0, 0.875, 0.5, 0.875, 0.5, 0.875, 1.0, 0.75, 1.0, 0.75, 0.5, 0.75, 0.5, 0.75, 1.0, 0.625, 1.0, 0.625, 0.5, 0.625, 0.5, 0.625, 1.0, 0.5, 1.0, 0.5, 0.5, 0.5, 0.5, 0.5, 1.0, 0.375, 1.0, 0.375, 0.5, 0.375, 0.5, 0.375, 1.0, 0.25, 1.0, 0.25, 0.5, 0.5, 1.0, 0.625, 1.0, 0.625, 1.0, 0.5, 1.0, 0.25, 0.5, 0.25, 1.0, 0.125, 1.0, 0.125, 0.5, 0.125, 0.5, 0.125, 1.0, 0.0, 1.0, 0.0, 0.5, 0.0, 1.0, 0.125, 1.0, 0.125, 1.0, 0.0, 1.0, 0.125, 1.0, 0.25, 1.0, 0.25, 1.0, 0.125, 1.0, 0.75, 1.0, 0.875, 1.0, 0.875, 1.0, 0.75, 1.0, 0.375, 1.0, 0.5, 1.0, 0.5, 1.0, 0.375, 1.0, 0.0, 1.0, 0.125, 1.0, 0.125, 1.0, 0.0, 1.0, 0.875, 1.0, 1.0, 1.0, 1.0, 1.0, 0.875, 1.0, 0.625, 1.0, 0.75, 1.0, 0.75, 1.0, 0.625, 1.0, 0.25, 1.0, 0.375, 1.0, 0.375, 1.0, 0.25, 1.0, 0.375, 1.0, 0.5, 1.0, 0.5, 1.0, 0.375, 1.0, 0.25, 1.0, 0.375, 1.0, 0.375, 1.0, 0.25, 1.0, 0.5, 1.0, 0.625, 1.0, 0.625, 1.0, 0.5, 1.0, 0.75, 1.0, 0.875, 1.0, 0.875, 1.0, 0.75, 1.0, 0.125, 1.0, 0.25, 1.0, 0.25, 1.0, 0.125, 1.0, 0.375, 1.0, 0.5, 1.0, 0.5, 1.0, 0.375, 1.0, 0.625, 1.0, 0.75, 1.0, 0.75, 1.0, 0.625, 1.0, 0.875, 1.0, 1.0, 1.0, 1.0, 1.0, 0.875, 1.0, 0.125, 1.0, 0.25, 1.0, 0.25, 1.0, 0.125, 1.0, 0.625, 1.0, 0.75, 1.0, 0.75, 1.0, 0.625, 1.0, 0.875, 1.0, 1.0, 1.0, 1.0, 1.0, 0.875, 1.0, 0.0, 1.0, 0.125, 1.0, 0.125, 1.0, 0.0, 1.0, 0.25, 1.0, 0.375, 1.0, 0.375, 1.0, 0.25, 1.0, 0.5, 1.0, 0.625, 1.0, 0.625, 1.0, 0.5, 1.0, 0.75, 1.0, 0.875, 1.0, 0.875, 1.0, 0.75, 1.0, 0.125, 1.0, 0.25, 1.0, 0.25, 1.0, 0.125, 1.0, 0.25, 1.0, 0.375, 1.0, 0.375, 1.0, 0.25, 1.0, 0.375, 1.0, 0.5, 1.0, 0.5, 1.0, 0.375, 1.0, 0.625, 1.0, 0.75, 1.0, 0.75, 1.0, 0.625, 1.0, 0.875, 1.0, 1.0, 1.0, 1.0, 1.0, 0.875, 1.0, 0.0, 1.0, 0.125, 1.0, 0.125, 1.0, 0.0, 1.0, 0.25, 1.0, 0.375, 1.0, 0.375, 1.0, 0.25, 1.0, 0.5, 1.0, 0.625, 1.0, 0.625, 1.0, 0.5, 1.0, 0.75, 1.0, 0.875, 1.0, 0.875, 1.0, 0.75, 1.0, 0.875, 1.0, 1.0, 1.0, 1.0, 1.0, 0.875, 1.0, 0.5, 1.0, 0.625, 1.0, 0.625, 1.0, 0.5, 1.0, 0.75, 1.0, 0.875, 1.0, 0.875, 1.0, 0.75, 1.0, 0.125, 1.0, 0.25, 1.0, 0.25, 1.0, 0.125, 1.0, 0.375, 1.0, 0.5, 1.0, 0.5, 1.0, 0.375, 1.0, 0.625, 1.0, 0.75, 1.0, 0.75, 1.0, 0.625, 1.0, 0.875, 1.0, 1.0, 1.0, 1.0, 1.0, 0.875, 1.0, 0.0, 1.0, 0.125, 1.0, 0.125, 1.0, 0.0, 1.0, 0.0, 1.0, 0.125, 1.0, 0.125, 1.0, 0.0, 1.0, 0.25, 1.0, 0.375, 1.0, 0.375, 1.0, 0.25, 1.0, 0.5, 1.0, 0.625, 1.0, 0.625, 1.0, 0.5, 1.0, 0.75, 1.0, 0.875, 1.0, 0.875, 1.0, 0.75, 1.0, 0.125, 1.0, 0.25, 1.0, 0.25, 1.0, 0.125, 1.0, 0.375, 1.0, 0.5, 1.0, 0.5, 1.0, 0.375, 1.0, 0.625, 1.0, 0.75, 1.0, 0.75, 1.0, 0.625, 1.0, 0.0, 0.5, 0.875, 0.5, 0.75, 0.5, 0.625, 0.5, 0.5, 0.5, 0.375, 0.5, 0.25, 0.5, 0.125, 0.5, 0.125, 1.0, 0.25, 1.0, 0.25, 1.0, 0.125, 1.0, 0.75, 1.0, 0.875, 1.0, 0.875, 1.0, 0.75, 1.0, 0.5, 1.0, 0.625, 1.0, 0.625, 1.0, 0.5, 1.0, 0.25, 1.0, 0.375, 1.0, 0.375, 1.0, 0.25, 1.0, 0.0, 1.0, 0.125, 1.0, 0.125, 1.0, 0.0, 1.0, 0.875, 1.0, 1.0, 1.0, 1.0, 1.0, 0.875, 1.0, 0.625, 1.0, 0.75, 1.0, 0.75, 1.0, 0.625, 1.0, 0.375, 1.0, 0.5, 1.0, 0.5, 1.0, 0.375, 1.0, 0.375, 1.0, 0.5, 1.0, 0.5, 1.0, 0.375, 1.0, 0.4197, 0.4197, 0.25, 0.49, 0.08029, 0.4197, 0.01, 0.25, 0.08029, 0.08029, 0.25, 0.01, 0.4197, 0.08029, 0.49, 0.25, 0.625, 1.0, 0.75, 1.0, 0.75, 1.0, 0.625, 1.0, 0.875, 1.0, 1.0, 1.0, 1.0, 1.0, 0.875, 1.0, 0.0, 1.0, 0.125, 1.0, 0.125, 1.0, 0.0, 1.0, 0.25, 1.0, 0.375, 1.0, 0.375, 1.0, 0.25, 1.0, 0.5, 1.0, 0.625, 1.0, 0.625, 1.0, 0.5, 1.0, 0.75, 1.0, 0.875, 1.0, 0.875, 1.0, 0.75, 1.0, 0.125, 1.0, 0.25, 1.0, 0.25, 1.0, 0.125, 1.0])
me_cube_002.materials.append(mat_metal)
me_cube_002.use_remesh_fix_poles = True
me_cube_002.use_remesh_preserve_attributes = False
me_cube_002.use_mirror_vertex_groups = False
me_cube_002.update()
me_cylinder = bpy.data.meshes.new('Cylinder')
me_cylinder.from_pydata([(0.1676, 1.238, 2.658), (0.1676, 1.238, 2.784), (0.209, 1.232, 2.658), (0.209, 1.232, 2.784), (0.234, 1.198, 2.658), (0.234, 1.198, 2.784), (0.228, 1.157, 2.658), (0.228, 1.157, 2.784), (0.1945, 1.132, 2.658), (0.1945, 1.132, 2.784), (0.1531, 1.138, 2.658), (0.1531, 1.138, 2.784), (0.1281, 1.171, 2.658), (0.1281, 1.171, 2.784), (0.1341, 1.213, 2.658), (0.1341, 1.213, 2.784), (0.1781, 1.27, 2.675), (0.1781, 1.27, 2.767), (0.208, 1.265, 2.767), (0.208, 1.265, 2.675), (0.2659, 1.188, 2.675), (0.2659, 1.188, 2.767), (0.2615, 1.158, 2.767), (0.2615, 1.158, 2.675), (0.184, 1.1, 2.675), (0.184, 1.1, 2.767), (0.1541, 1.104, 2.767), (0.1541, 1.104, 2.675), (0.09624, 1.182, 2.675), (0.09624, 1.182, 2.767), (0.1006, 1.212, 2.767), (0.1006, 1.212, 2.675)], [], [(2, 3, 5, 4), (6, 7, 9, 8), (10, 11, 13, 12), (3, 1, 15, 13, 11, 9, 7, 5), (14, 15, 1, 0), (0, 2, 4, 6, 8, 10, 12, 14), (16, 17, 18, 19), (1, 17, 16, 0), (3, 18, 17, 1), (2, 19, 18, 3), (0, 16, 19, 2), (20, 21, 22, 23), (5, 21, 20, 4), (7, 22, 21, 5), (6, 23, 22, 7), (4, 20, 23, 6), (24, 25, 26, 27), (9, 25, 24, 8), (11, 26, 25, 9), (10, 27, 26, 11), (8, 24, 27, 10), (28, 29, 30, 31), (13, 29, 28, 12), (15, 30, 29, 13), (14, 31, 30, 15), (12, 28, 31, 14)])
_uv = me_cylinder.uv_layers.new(name='UVMap')
_uv.uv.foreach_set('vector', [0.875, 0.5, 0.875, 1.0, 0.75, 1.0, 0.75, 0.5, 0.625, 0.5, 0.625, 1.0, 0.5, 1.0, 0.5, 0.5, 0.375, 0.5, 0.375, 1.0, 0.25, 1.0, 0.25, 0.5, 0.4197, 0.4197, 0.25, 0.49, 0.08029, 0.4197, 0.01, 0.25, 0.08029, 0.08029, 0.25, 0.01, 0.4197, 0.08029, 0.49, 0.25, 0.125, 0.5, 0.125, 1.0, 0.0, 1.0, 0.0, 0.5, 0.75, 0.49, 0.9197, 0.4197, 0.99, 0.25, 0.9197, 0.08029, 0.75, 0.01, 0.5803, 0.08029, 0.51, 0.25, 0.5803, 0.4197, 1.0, 0.5, 1.0, 1.0, 0.875, 1.0, 0.875, 0.5, 1.0, 1.0, 1.0, 1.0, 1.0, 0.5, 1.0, 0.5, 0.875, 1.0, 0.875, 1.0, 1.0, 1.0, 1.0, 1.0, 0.875, 0.5, 0.875, 0.5, 0.875, 1.0, 0.875, 1.0, 1.0, 0.5, 1.0, 0.5, 0.875, 0.5, 0.875, 0.5, 0.75, 0.5, 0.75, 1.0, 0.625, 1.0, 0.625, 0.5, 0.75, 1.0, 0.75, 1.0, 0.75, 0.5, 0.75, 0.5, 0.625, 1.0, 0.625, 1.0, 0.75, 1.0, 0.75, 1.0, 0.625, 0.5, 0.625, 0.5, 0.625, 1.0, 0.625, 1.0, 0.75, 0.5, 0.75, 0.5, 0.625, 0.5, 0.625, 0.5, 0.5, 0.5, 0.5, 1.0, 0.375, 1.0, 0.375, 0.5, 0.5, 1.0, 0.5, 1.0, 0.5, 0.5, 0.5, 0.5, 0.375, 1.0, 0.375, 1.0, 0.5, 1.0, 0.5, 1.0, 0.375, 0.5, 0.375, 0.5, 0.375, 1.0, 0.375, 1.0, 0.5, 0.5, 0.5, 0.5, 0.375, 0.5, 0.375, 0.5, 0.25, 0.5, 0.25, 1.0, 0.125, 1.0, 0.125, 0.5, 0.25, 1.0, 0.25, 1.0, 0.25, 0.5, 0.25, 0.5, 0.125, 1.0, 0.125, 1.0, 0.25, 1.0, 0.25, 1.0, 0.125, 0.5, 0.125, 0.5, 0.125, 1.0, 0.125, 1.0, 0.25, 0.5, 0.25, 0.5, 0.125, 0.5, 0.125, 0.5])
me_cylinder.materials.append(mat_metal)
me_cylinder.use_remesh_fix_poles = True
me_cylinder.use_remesh_preserve_attributes = False
me_cylinder.use_mirror_vertex_groups = False
me_cylinder.update()
me_cylinder_001 = bpy.data.meshes.new('Cylinder.001')
me_cylinder_001.from_pydata([(0.192, 0.1267, 1.287), (0.192, 0.1267, 1.74), (0.2057, -0.1029, 1.287), (0.2057, -0.1029, 1.74), (0.01379, -0.2296, 1.287), (0.01379, -0.2296, 1.74), (-0.192, -0.1267, 1.287), (-0.192, -0.1267, 1.74), (-0.2057, 0.1029, 1.287), (-0.2057, 0.1029, 1.74), (-0.01379, 0.2296, 1.287), (-0.01379, 0.2296, 1.74), (0.192, 0.1267, 0.8028), (0.2057, -0.1029, 0.8028), (0.01379, -0.2296, 0.8028), (-0.192, -0.1267, 0.8028), (-0.2057, 0.1029, 0.8028), (-0.01379, 0.2296, 0.8028), (0.192, 0.1267, 0.702), (0.2057, -0.1029, 0.702), (0.01379, -0.2296, 0.702), (-0.192, -0.1267, 0.702), (-0.2057, 0.1029, 0.702), (-0.01379, 0.2296, 0.702), (0.192, 0.1267, 1.735), (0.2057, -0.1029, 1.735), (0.01379, -0.2296, 1.735), (-0.192, -0.1267, 1.735), (-0.2057, 0.1029, 1.735), (-0.01379, 0.2296, 1.735), (0.2896, -0.1448, 1.766), (0.2702, 0.1784, 1.766), (0.2702, 0.1784, 1.719), (0.01941, -0.3232, 1.766), (-0.2702, -0.1784, 1.766), (-0.2896, 0.1448, 1.766), (-0.01941, 0.3232, 1.766), (0.2896, -0.1448, 1.719), (0.01941, -0.3232, 1.719), (-0.2702, -0.1784, 1.719), (-0.2896, 0.1448, 1.719), (-0.01941, 0.3232, 1.719), (0.192, 0.142, 0.3657), (0.2057, -0.07486, 0.2902), (0.01379, -0.1945, 0.2485), (-0.192, -0.09741, 0.2823), (-0.2057, 0.1194, 0.3579), (-0.01379, 0.2391, 0.3995), (0.192, 0.397, 0.1348), (0.2057, 0.3057, -0.07592), (0.01379, 0.2553, -0.1922), (-0.192, 0.2962, -0.09783), (-0.2057, 0.3875, 0.1129), (-0.01379, 0.4379, 0.2292), (0.192, 0.7701, 0.1382), (0.2057, 0.8361, -0.08172), (0.01379, 0.8725, -0.2031), (-0.192, 0.8429, -0.1046), (-0.2057, 0.777, 0.1153), (-0.01379, 0.7406, 0.2368), (0.2024, 0.9893, 0.306), (0.2158, 1.209, 0.2387), (0.02371, 1.33, 0.2036), (-0.1819, 1.232, 0.2357), (-0.1953, 1.013, 0.3029), (-0.003195, 0.8912, 0.338), (0.2058, 1.04, 0.7171), (0.2193, 1.259, 0.7171), (0.02717, 1.381, 0.7171), (-0.1784, 1.283, 0.7171), (-0.1919, 1.063, 0.7171), (0.0002584, 0.9416, 0.7171), (0.2189, 0.1445, 0.8099), (0.2346, -0.1173, 0.8099), (0.01572, -0.2619, 0.8099), (-0.2189, -0.1445, 0.8099), (-0.2346, 0.1173, 0.8099), (-0.01572, 0.2619, 0.8099), (0.2189, 0.1445, 0.695), (0.2346, -0.1173, 0.695), (0.01572, -0.2619, 0.695), (-0.2189, -0.1445, 0.695), (-0.2346, 0.1173, 0.695), (-0.01572, 0.2619, 0.695), (0.2058, 1.04, 0.8275), (0.2193, 1.259, 0.8275), (0.02717, 1.381, 0.8275), (-0.1784, 1.283, 0.8275), (-0.1919, 1.063, 0.8275), (0.0002584, 0.9416, 0.8275), (0.2058, 1.157, 1.178), (0.2193, 1.348, 1.071), (0.02717, 1.454, 1.011), (-0.1784, 1.369, 1.059), (-0.1919, 1.177, 1.167), (0.0002584, 1.071, 1.226), (0.2058, 1.587, 1.416), (0.2193, 1.615, 1.198), (0.02717, 1.63, 1.077), (-0.1784, 1.618, 1.175), (-0.1919, 1.59, 1.392), (0.0002583, 1.574, 1.513), (0.2058, 2.022, 1.408), (0.2193, 2.022, 1.188), (0.02717, 2.022, 1.067), (-0.1784, 2.022, 1.165), (-0.1919, 2.022, 1.384), (0.0002582, 2.022, 1.506), (0.2338, 1.022, 0.7091), (0.2492, 1.274, 0.7091), (0.02913, 1.413, 0.7091), (-0.2064, 1.3, 0.7091), (-0.2218, 1.049, 0.7091), (-0.0017, 0.9097, 0.7091), (0.2338, 1.022, 0.8355), (0.2492, 1.274, 0.8355), (0.02913, 1.413, 0.8355), (-0.2064, 1.3, 0.8355), (-0.2218, 1.049, 0.8355), (-0.0017, 0.9097, 0.8355), (0.2058, 2.126, 1.408), (0.2193, 2.126, 1.188), (0.02717, 2.126, 1.067), (-0.1784, 2.126, 1.165), (-0.1919, 2.126, 1.384), (0.0002582, 2.126, 1.506), (0.2449, 2.012, 1.432), (0.2611, 2.012, 1.168), (0.0299, 2.012, 1.022), (-0.2175, 2.012, 1.14), (-0.2337, 2.012, 1.404), (-0.002476, 2.012, 1.55), (0.2449, 2.137, 1.432), (0.2611, 2.137, 1.168), (0.0299, 2.137, 1.022), (-0.2175, 2.137, 1.14), (-0.2337, 2.137, 1.404), (-0.002476, 2.137, 1.55)], [], [(9, 11, 36, 35), (24, 29, 41, 32), (11, 1, 31, 36), (27, 26, 38, 39), (3, 1, 11, 9, 7, 5), (28, 27, 39, 40), (25, 24, 32, 37), (4, 6, 15, 14), (14, 15, 75, 74), (10, 0, 12, 17), (6, 8, 16, 15), (2, 4, 14, 13), (8, 10, 17, 16), (0, 2, 13, 12), (20, 21, 45, 44), (19, 18, 78, 79), (17, 12, 72, 77), (22, 21, 81, 82), (13, 14, 74, 73), (16, 17, 77, 76), (10, 29, 24, 0), (8, 28, 29, 10), (6, 27, 28, 8), (4, 26, 27, 6), (2, 25, 26, 4), (0, 24, 25, 2), (32, 31, 30, 37), (37, 30, 33, 38), (38, 33, 34, 39), (39, 34, 35, 40), (40, 35, 36, 41), (41, 36, 31, 32), (7, 9, 35, 34), (26, 25, 37, 38), (1, 3, 30, 31), (5, 7, 34, 33), (29, 28, 40, 41), (3, 5, 33, 30), (47, 42, 48, 53), (18, 19, 43, 42), (23, 18, 42, 47), (21, 22, 46, 45), (19, 20, 44, 43), (22, 23, 47, 46), (52, 53, 59, 58), (45, 46, 52, 51), (43, 44, 50, 49), (46, 47, 53, 52), (44, 45, 51, 50), (42, 43, 49, 48), (59, 54, 60, 65), (50, 51, 57, 56), (48, 49, 55, 54), (53, 48, 54, 59), (51, 52, 58, 57), (49, 50, 56, 55), (64, 65, 71, 70), (57, 58, 64, 63), (55, 56, 62, 61), (58, 59, 65, 64), (56, 57, 63, 62), (54, 55, 61, 60), (66, 67, 109, 108), (62, 63, 69, 68), (60, 61, 67, 66), (65, 60, 66, 71), (63, 64, 70, 69), (61, 62, 68, 67), (74, 75, 81, 80), (72, 73, 79, 78), (77, 72, 78, 83), (75, 76, 82, 81), (73, 74, 80, 79), (76, 77, 83, 82), (23, 22, 82, 83), (20, 19, 79, 80), (15, 16, 76, 75), (18, 23, 83, 78), (12, 13, 73, 72), (21, 20, 80, 81), (89, 84, 90, 95), (86, 85, 115, 116), (69, 70, 112, 111), (89, 88, 118, 119), (68, 69, 111, 110), (85, 84, 114, 115), (94, 95, 101, 100), (87, 88, 94, 93), (85, 86, 92, 91), (88, 89, 95, 94), (86, 87, 93, 92), (84, 85, 91, 90), (101, 96, 102, 107), (92, 93, 99, 98), (90, 91, 97, 96), (95, 90, 96, 101), (93, 94, 100, 99), (91, 92, 98, 97), (105, 106, 130, 129), (99, 100, 106, 105), (97, 98, 104, 103), (100, 101, 107, 106), (98, 99, 105, 104), (96, 97, 103, 102), (113, 108, 114, 119), (111, 112, 118, 117), (109, 110, 116, 115), (112, 113, 119, 118), (110, 111, 117, 116), (108, 109, 115, 114), (84, 89, 119, 114), (87, 86, 116, 117), (70, 71, 113, 112), (67, 68, 110, 109), (88, 87, 117, 118), (71, 66, 108, 113), (120, 121, 122, 123, 124, 125), (125, 124, 136, 137), (104, 105, 129, 128), (121, 120, 132, 133), (107, 102, 126, 131), (124, 123, 135, 136), (130, 131, 137, 136), (128, 129, 135, 134), (126, 127, 133, 132), (131, 126, 132, 137), (129, 130, 136, 135), (127, 128, 134, 133), (122, 121, 133, 134), (102, 103, 127, 126), (120, 125, 137, 132), (123, 122, 134, 135), (106, 107, 131, 130), (103, 104, 128, 127)])
me_cylinder_001.polygons.foreach_set('use_smooth', [True] * 134)
me_cylinder_001.polygons.foreach_set('material_index', [1, 1, 1, 1, 1, 1, 1, 0, 0, 0, 0, 0, 0, 0, 0, 0, 0, 0, 0, 0, 0, 0, 0, 0, 0, 0, 1, 1, 1, 1, 1, 1, 1, 1, 1, 1, 1, 1, 0, 0, 0, 0, 0, 0, 0, 0, 0, 0, 0, 0, 0, 0, 0, 0, 0, 0, 0, 0, 0, 0, 0, 0, 0, 0, 0, 0, 0, 0, 0, 0, 0, 0, 0, 0, 0, 0, 0, 0, 0, 0, 0, 0, 0, 0, 0, 0, 0, 0, 0, 0, 0, 0, 0, 0, 0, 0, 0, 0, 0, 0, 0, 0, 0, 0, 0, 0, 0, 0, 0, 0, 0, 0, 0, 0, 0, 0, 0, 0, 0, 0, 0, 0, 0, 0, 0, 0, 0, 0, 0, 0, 0, 0, 0, 0])
_uv = me_cylinder_001.uv_layers.new(name='UVMap')
_uv.uv.foreach_set('vector', [0.04215, 0.13, 0.04215, 0.37, 0.04215, 0.37, 0.04215, 0.13, -8.941e-08, 0.8514, 0.1667, 0.8514, 0.1667, 0.8514, -8.941e-08, 0.8514, 0.04215, 0.37, 0.25, 0.49, 0.25, 0.49, 0.04215, 0.37, 0.5, 0.8514, 0.6667, 0.8514, 0.6667, 0.8514, 0.5, 0.8514, 0.4578, 0.37, 0.25, 0.49, 0.04215, 0.37, 0.04215, 0.13, 0.25, 0.01, 0.4578, 0.13, 0.3333, 0.8514, 0.5, 0.8514, 0.5, 0.8514, 0.3333, 0.8514, 0.8333, 0.8514, 1.0, 0.8514, 1.0, 0.8514, 0.8333, 0.8514, 0.6667, 0.5, 0.5, 0.5, 0.5, 0.5, 0.6667, 0.5, 0.6667, 0.5, 0.5, 0.5, 0.5, 0.5, 0.6667, 0.5, 0.1667, 0.5, -8.941e-08, 0.5, -8.941e-08, 0.5, 0.1667, 0.5, 0.5, 0.5, 0.3333, 0.5, 0.3333, 0.5, 0.5, 0.5, 0.8333, 0.5, 0.6667, 0.5, 0.6667, 0.5, 0.8333, 0.5, 0.3333, 0.5, 0.1667, 0.5, 0.1667, 0.5, 0.3333, 0.5, 1.0, 0.5, 0.8333, 0.5, 0.8333, 0.5, 1.0, 0.5, 0.6667, 0.5, 0.5, 0.5, 0.5, 0.5, 0.6667, 0.5, 0.8333, 0.5, 1.0, 0.5, 1.0, 0.5, 0.8333, 0.5, 0.1667, 0.5, -8.941e-08, 0.5, -8.941e-08, 0.5, 0.1667, 0.5, 0.3333, 0.5, 0.5, 0.5, 0.5, 0.5, 0.3333, 0.5, 0.8333, 0.5, 0.6667, 0.5, 0.6667, 0.5, 0.8333, 0.5, 0.3333, 0.5, 0.1667, 0.5, 0.1667, 0.5, 0.3333, 0.5, 0.1667, 0.5, 0.1667, 0.8514, -8.941e-08, 0.8514, -8.941e-08, 0.5, 0.3333, 0.5, 0.3333, 0.8514, 0.1667, 0.8514, 0.1667, 0.5, 0.5, 0.5, 0.5, 0.8514, 0.3333, 0.8514, 0.3333, 0.5, 0.6667, 0.5, 0.6667, 0.8514, 0.5, 0.8514, 0.5, 0.5, 0.8333, 0.5, 0.8333, 0.8514, 0.6667, 0.8514, 0.6667, 0.5, 1.0, 0.5, 1.0, 0.8514, 0.8333, 0.8514, 0.8333, 0.5, 1.0, 0.8514, 1.0, 1.0, 0.8333, 1.0, 0.8333, 0.8514, 0.8333, 0.8514, 0.8333, 1.0, 0.6667, 1.0, 0.6667, 0.8514, 0.6667, 0.8514, 0.6667, 1.0, 0.5, 1.0, 0.5, 0.8514, 0.5, 0.8514, 0.5, 1.0, 0.3333, 1.0, 0.3333, 0.8514, 0.3333, 0.8514, 0.3333, 1.0, 0.1667, 1.0, 0.1667, 0.8514, 0.1667, 0.8514, 0.1667, 1.0, -8.941e-08, 1.0, -8.941e-08, 0.8514, 0.25, 0.01, 0.04215, 0.13, 0.04215, 0.13, 0.25, 0.01, 0.6667, 0.8514, 0.8333, 0.8514, 0.8333, 0.8514, 0.6667, 0.8514, 0.25, 0.49, 0.4578, 0.37, 0.4578, 0.37, 0.25, 0.49, 0.4578, 0.13, 0.25, 0.01, 0.25, 0.01, 0.4578, 0.13, 0.1667, 0.8514, 0.3333, 0.8514, 0.3333, 0.8514, 0.1667, 0.8514, 0.4578, 0.37, 0.4578, 0.13, 0.4578, 0.13, 0.4578, 0.37, 0.1667, 0.5, -8.941e-08, 0.5, -8.941e-08, 0.5, 0.1667, 0.5, 1.0, 0.5, 0.8333, 0.5, 0.8333, 0.5, 1.0, 0.5, 0.1667, 0.5, -8.941e-08, 0.5, -8.941e-08, 0.5, 0.1667, 0.5, 0.5, 0.5, 0.3333, 0.5, 0.3333, 0.5, 0.5, 0.5, 0.8333, 0.5, 0.6667, 0.5, 0.6667, 0.5, 0.8333, 0.5, 0.3333, 0.5, 0.1667, 0.5, 0.1667, 0.5, 0.3333, 0.5, 0.3333, 0.5, 0.1667, 0.5, 0.1667, 0.5, 0.3333, 0.5, 0.5, 0.5, 0.3333, 0.5, 0.3333, 0.5, 0.5, 0.5, 0.8333, 0.5, 0.6667, 0.5, 0.6667, 0.5, 0.8333, 0.5, 0.3333, 0.5, 0.1667, 0.5, 0.1667, 0.5, 0.3333, 0.5, 0.6667, 0.5, 0.5, 0.5, 0.5, 0.5, 0.6667, 0.5, 1.0, 0.5, 0.8333, 0.5, 0.8333, 0.5, 1.0, 0.5, 0.1667, 0.5, -8.941e-08, 0.5, -8.941e-08, 0.5, 0.1667, 0.5, 0.6667, 0.5, 0.5, 0.5, 0.5, 0.5, 0.6667, 0.5, 1.0, 0.5, 0.8333, 0.5, 0.8333, 0.5, 1.0, 0.5, 0.1667, 0.5, -8.941e-08, 0.5, -8.941e-08, 0.5, 0.1667, 0.5, 0.5, 0.5, 0.3333, 0.5, 0.3333, 0.5, 0.5, 0.5, 0.8333, 0.5, 0.6667, 0.5, 0.6667, 0.5, 0.8333, 0.5, 0.3333, 0.5, 0.1667, 0.5, 0.1667, 0.5, 0.3333, 0.5, 0.5, 0.5, 0.3333, 0.5, 0.3333, 0.5, 0.5, 0.5, 0.8333, 0.5, 0.6667, 0.5, 0.6667, 0.5, 0.8333, 0.5, 0.3333, 0.5, 0.1667, 0.5, 0.1667, 0.5, 0.3333, 0.5, 0.6667, 0.5, 0.5, 0.5, 0.5, 0.5, 0.6667, 0.5, 1.0, 0.5, 0.8333, 0.5, 0.8333, 0.5, 1.0, 0.5, 1.0, 0.5, 0.8333, 0.5, 0.8333, 0.5, 1.0, 0.5, 0.6667, 0.5, 0.5, 0.5, 0.5, 0.5, 0.6667, 0.5, 1.0, 0.5, 0.8333, 0.5, 0.8333, 0.5, 1.0, 0.5, 0.1667, 0.5, -8.941e-08, 0.5, -8.941e-08, 0.5, 0.1667, 0.5, 0.5, 0.5, 0.3333, 0.5, 0.3333, 0.5, 0.5, 0.5, 0.8333, 0.5, 0.6667, 0.5, 0.6667, 0.5, 0.8333, 0.5, 0.6667, 0.5, 0.5, 0.5, 0.5, 0.5, 0.6667, 0.5, 1.0, 0.5, 0.8333, 0.5, 0.8333, 0.5, 1.0, 0.5, 0.1667, 0.5, -8.941e-08, 0.5, -8.941e-08, 0.5, 0.1667, 0.5, 0.5, 0.5, 0.3333, 0.5, 0.3333, 0.5, 0.5, 0.5, 0.8333, 0.5, 0.6667, 0.5, 0.6667, 0.5, 0.8333, 0.5, 0.3333, 0.5, 0.1667, 0.5, 0.1667, 0.5, 0.3333, 0.5, 0.1667, 0.5, 0.3333, 0.5, 0.3333, 0.5, 0.1667, 0.5, 0.6667, 0.5, 0.8333, 0.5, 0.8333, 0.5, 0.6667, 0.5, 0.5, 0.5, 0.3333, 0.5, 0.3333, 0.5, 0.5, 0.5, -8.941e-08, 0.5, 0.1667, 0.5, 0.1667, 0.5, -8.941e-08, 0.5, 1.0, 0.5, 0.8333, 0.5, 0.8333, 0.5, 1.0, 0.5, 0.5, 0.5, 0.6667, 0.5, 0.6667, 0.5, 0.5, 0.5, 0.1667, 0.5, -8.941e-08, 0.5, -8.941e-08, 0.5, 0.1667, 0.5, 0.6667, 0.5, 0.8333, 0.5, 0.8333, 0.5, 0.6667, 0.5, 0.5, 0.5, 0.3333, 0.5, 0.3333, 0.5, 0.5, 0.5, 0.1667, 0.5, 0.3333, 0.5, 0.3333, 0.5, 0.1667, 0.5, 0.6667, 0.5, 0.5, 0.5, 0.5, 0.5, 0.6667, 0.5, 0.8333, 0.5, 1.0, 0.5, 1.0, 0.5, 0.8333, 0.5, 0.3333, 0.5, 0.1667, 0.5, 0.1667, 0.5, 0.3333, 0.5, 0.5, 0.5, 0.3333, 0.5, 0.3333, 0.5, 0.5, 0.5, 0.8333, 0.5, 0.6667, 0.5, 0.6667, 0.5, 0.8333, 0.5, 0.3333, 0.5, 0.1667, 0.5, 0.1667, 0.5, 0.3333, 0.5, 0.6667, 0.5, 0.5, 0.5, 0.5, 0.5, 0.6667, 0.5, 1.0, 0.5, 0.8333, 0.5, 0.8333, 0.5, 1.0, 0.5, 0.1667, 0.5, -8.941e-08, 0.5, -8.941e-08, 0.5, 0.1667, 0.5, 0.6667, 0.5, 0.5, 0.5, 0.5, 0.5, 0.6667, 0.5, 1.0, 0.5, 0.8333, 0.5, 0.8333, 0.5, 1.0, 0.5, 0.1667, 0.5, -8.941e-08, 0.5, -8.941e-08, 0.5, 0.1667, 0.5, 0.5, 0.5, 0.3333, 0.5, 0.3333, 0.5, 0.5, 0.5, 0.8333, 0.5, 0.6667, 0.5, 0.6667, 0.5, 0.8333, 0.5, 0.5, 0.5, 0.3333, 0.5, 0.3333, 0.5, 0.5, 0.5, 0.5, 0.5, 0.3333, 0.5, 0.3333, 0.5, 0.5, 0.5, 0.8333, 0.5, 0.6667, 0.5, 0.6667, 0.5, 0.8333, 0.5, 0.3333, 0.5, 0.1667, 0.5, 0.1667, 0.5, 0.3333, 0.5, 0.6667, 0.5, 0.5, 0.5, 0.5, 0.5, 0.6667, 0.5, 1.0, 0.5, 0.8333, 0.5, 0.8333, 0.5, 1.0, 0.5, 0.1667, 0.5, -8.941e-08, 0.5, -8.941e-08, 0.5, 0.1667, 0.5, 0.5, 0.5, 0.3333, 0.5, 0.3333, 0.5, 0.5, 0.5, 0.8333, 0.5, 0.6667, 0.5, 0.6667, 0.5, 0.8333, 0.5, 0.3333, 0.5, 0.1667, 0.5, 0.1667, 0.5, 0.3333, 0.5, 0.6667, 0.5, 0.5, 0.5, 0.5, 0.5, 0.6667, 0.5, 1.0, 0.5, 0.8333, 0.5, 0.8333, 0.5, 1.0, 0.5, -8.941e-08, 0.5, 0.1667, 0.5, 0.1667, 0.5, -8.941e-08, 0.5, 0.5, 0.5, 0.6667, 0.5, 0.6667, 0.5, 0.5, 0.5, 0.3333, 0.5, 0.1667, 0.5, 0.1667, 0.5, 0.3333, 0.5, 0.8333, 0.5, 0.6667, 0.5, 0.6667, 0.5, 0.8333, 0.5, 0.3333, 0.5, 0.5, 0.5, 0.5, 0.5, 0.3333, 0.5, 0.1667, 0.5, -8.941e-08, 0.5, -8.941e-08, 0.5, 0.1667, 0.5, 0.75, 0.49, 0.9578, 0.37, 0.9578, 0.13, 0.75, 0.01, 0.5422, 0.13, 0.5422, 0.37, 0.5422, 0.37, 0.5422, 0.13, 0.5422, 0.13, 0.5422, 0.37, 0.6667, 0.5, 0.5, 0.5, 0.5, 0.5, 0.6667, 0.5, 0.9578, 0.37, 0.75, 0.49, 0.75, 0.49, 0.9578, 0.37, 0.1667, 0.5, -8.941e-08, 0.5, -8.941e-08, 0.5, 0.1667, 0.5, 0.5422, 0.13, 0.75, 0.01, 0.75, 0.01, 0.5422, 0.13, 0.3333, 0.5, 0.1667, 0.5, 0.1667, 0.5, 0.3333, 0.5, 0.6667, 0.5, 0.5, 0.5, 0.5, 0.5, 0.6667, 0.5, 1.0, 0.5, 0.8333, 0.5, 0.8333, 0.5, 1.0, 0.5, 0.1667, 0.5, -8.941e-08, 0.5, -8.941e-08, 0.5, 0.1667, 0.5, 0.5, 0.5, 0.3333, 0.5, 0.3333, 0.5, 0.5, 0.5, 0.8333, 0.5, 0.6667, 0.5, 0.6667, 0.5, 0.8333, 0.5, 0.9578, 0.13, 0.9578, 0.37, 0.9578, 0.37, 0.9578, 0.13, 1.0, 0.5, 0.8333, 0.5, 0.8333, 0.5, 1.0, 0.5, 0.75, 0.49, 0.5422, 0.37, 0.5422, 0.37, 0.75, 0.49, 0.75, 0.01, 0.9578, 0.13, 0.9578, 0.13, 0.75, 0.01, 0.3333, 0.5, 0.1667, 0.5, 0.1667, 0.5, 0.3333, 0.5, 0.8333, 0.5, 0.6667, 0.5, 0.6667, 0.5, 0.8333, 0.5])
me_cylinder_001.materials.append(mat_pvc)
me_cylinder_001.materials.append(mat_metal)
me_cylinder_001.use_remesh_fix_poles = True
me_cylinder_001.use_remesh_preserve_attributes = False
me_cylinder_001.use_mirror_vertex_groups = False
me_cylinder_001.update()
me_cylinder_002 = bpy.data.meshes.new('Cylinder.002')
me_cylinder_002.from_pydata([(0.2411, 1.258, 2.412), (0.1861, 1.276, 2.682), (0.2671, 1.245, 2.405), (0.2121, 1.261, 2.682), (0.2671, 1.218, 2.392), (0.2121, 1.231, 2.682), (0.2411, 1.205, 2.385), (0.1861, 1.216, 2.682), (0.2152, 1.218, 2.392), (0.1601, 1.231, 2.682), (0.2152, 1.245, 2.405), (0.1601, 1.261, 2.682), (0.2219, 1.302, 2.295), (0.2478, 1.292, 2.284), (0.2478, 1.272, 2.262), (0.2219, 1.262, 2.251), (0.1959, 1.272, 2.262), (0.1959, 1.292, 2.284), (0.1725, 1.365, 2.227), (0.1985, 1.357, 2.214), (0.1985, 1.342, 2.189), (0.1725, 1.334, 2.176), (0.1465, 1.342, 2.189), (0.1465, 1.357, 2.214), (0.1536, 1.441, 2.125), (0.1796, 1.429, 2.116), (0.1796, 1.406, 2.098), (0.1536, 1.394, 2.089), (0.1277, 1.406, 2.098), (0.1277, 1.429, 2.116), (0.2189, 1.508, 2.035), (0.2448, 1.495, 2.029), (0.2457, 1.473, 2.008), (0.2206, 1.465, 1.994), (0.1946, 1.478, 2.0), (0.1938, 1.5, 2.021), (0.3165, 1.575, 1.974), (0.3374, 1.555, 1.981), (0.3395, 1.53, 1.965), (0.3205, 1.525, 1.943), (0.2995, 1.545, 1.936), (0.2975, 1.57, 1.951)], [], [(0, 1, 3, 2), (2, 3, 5, 4), (4, 5, 7, 6), (6, 7, 9, 8), (3, 1, 11, 9, 7, 5), (8, 9, 11, 10), (10, 11, 1, 0), (8, 10, 17, 16), (16, 17, 23, 22), (0, 2, 13, 12), (4, 6, 15, 14), (10, 0, 12, 17), (6, 8, 16, 15), (2, 4, 14, 13), (23, 18, 24, 29), (14, 15, 21, 20), (12, 13, 19, 18), (17, 12, 18, 23), (15, 16, 22, 21), (13, 14, 20, 19), (28, 29, 35, 34), (21, 22, 28, 27), (19, 20, 26, 25), (22, 23, 29, 28), (20, 21, 27, 26), (18, 19, 25, 24), (33, 34, 40, 39), (26, 27, 33, 32), (24, 25, 31, 30), (29, 24, 30, 35), (27, 28, 34, 33), (25, 26, 32, 31), (36, 37, 38, 39, 40, 41), (31, 32, 38, 37), (34, 35, 41, 40), (32, 33, 39, 38), (30, 31, 37, 36), (35, 30, 36, 41)])
me_cylinder_002.polygons.foreach_set('use_smooth', [True] * 38)
_uv = me_cylinder_002.uv_layers.new(name='UVMap')
_uv.uv.foreach_set('vector', [1.0, 0.5, 1.0, 1.0, 0.8333, 1.0, 0.8333, 0.5, 0.8333, 0.5, 0.8333, 1.0, 0.6667, 1.0, 0.6667, 0.5, 0.6667, 0.5, 0.6667, 1.0, 0.5, 1.0, 0.5, 0.5, 0.5, 0.5, 0.5, 1.0, 0.3333, 1.0, 0.3333, 0.5, 0.4578, 0.37, 0.25, 0.49, 0.04215, 0.37, 0.04215, 0.13, 0.25, 0.01, 0.4578, 0.13, 0.3333, 0.5, 0.3333, 1.0, 0.1667, 1.0, 0.1667, 0.5, 0.1667, 0.5, 0.1667, 1.0, -8.941e-08, 1.0, -8.941e-08, 0.5, 0.3333, 0.5, 0.1667, 0.5, 0.1667, 0.5, 0.3333, 0.5, 0.3333, 0.5, 0.1667, 0.5, 0.1667, 0.5, 0.3333, 0.5, 1.0, 0.5, 0.8333, 0.5, 0.8333, 0.5, 1.0, 0.5, 0.6667, 0.5, 0.5, 0.5, 0.5, 0.5, 0.6667, 0.5, 0.1667, 0.5, -8.941e-08, 0.5, -8.941e-08, 0.5, 0.1667, 0.5, 0.5, 0.5, 0.3333, 0.5, 0.3333, 0.5, 0.5, 0.5, 0.8333, 0.5, 0.6667, 0.5, 0.6667, 0.5, 0.8333, 0.5, 0.1667, 0.5, -8.941e-08, 0.5, -8.941e-08, 0.5, 0.1667, 0.5, 0.6667, 0.5, 0.5, 0.5, 0.5, 0.5, 0.6667, 0.5, 1.0, 0.5, 0.8333, 0.5, 0.8333, 0.5, 1.0, 0.5, 0.1667, 0.5, -8.941e-08, 0.5, -8.941e-08, 0.5, 0.1667, 0.5, 0.5, 0.5, 0.3333, 0.5, 0.3333, 0.5, 0.5, 0.5, 0.8333, 0.5, 0.6667, 0.5, 0.6667, 0.5, 0.8333, 0.5, 0.3333, 0.5, 0.1667, 0.5, 0.1667, 0.5, 0.3333, 0.5, 0.5, 0.5, 0.3333, 0.5, 0.3333, 0.5, 0.5, 0.5, 0.8333, 0.5, 0.6667, 0.5, 0.6667, 0.5, 0.8333, 0.5, 0.3333, 0.5, 0.1667, 0.5, 0.1667, 0.5, 0.3333, 0.5, 0.6667, 0.5, 0.5, 0.5, 0.5, 0.5, 0.6667, 0.5, 1.0, 0.5, 0.8333, 0.5, 0.8333, 0.5, 1.0, 0.5, 0.5, 0.5, 0.3333, 0.5, 0.3333, 0.5, 0.5, 0.5, 0.6667, 0.5, 0.5, 0.5, 0.5, 0.5, 0.6667, 0.5, 1.0, 0.5, 0.8333, 0.5, 0.8333, 0.5, 1.0, 0.5, 0.1667, 0.5, -8.941e-08, 0.5, -8.941e-08, 0.5, 0.1667, 0.5, 0.5, 0.5, 0.3333, 0.5, 0.3333, 0.5, 0.5, 0.5, 0.8333, 0.5, 0.6667, 0.5, 0.6667, 0.5, 0.8333, 0.5, 0.75, 0.49, 0.9578, 0.37, 0.9578, 0.13, 0.75, 0.01, 0.5422, 0.13, 0.5422, 0.37, 0.8333, 0.5, 0.6667, 0.5, 0.6667, 0.5, 0.8333, 0.5, 0.3333, 0.5, 0.1667, 0.5, 0.1667, 0.5, 0.3333, 0.5, 0.6667, 0.5, 0.5, 0.5, 0.5, 0.5, 0.6667, 0.5, 1.0, 0.5, 0.8333, 0.5, 0.8333, 0.5, 1.0, 0.5, 0.1667, 0.5, -8.941e-08, 0.5, -8.941e-08, 0.5, 0.1667, 0.5])
me_cylinder_002.materials.append(mat_metal)
me_cylinder_002.use_remesh_fix_poles = True
me_cylinder_002.use_remesh_preserve_attributes = False
me_cylinder_002.use_mirror_vertex_groups = False
me_cylinder_002.update()
me_cylinder_003 = bpy.data.meshes.new('Cylinder.003')
me_cylinder_003.from_pydata([(0.1391, 1.446, 2.128), (0.05621, 1.692, 2.035), (0.1191, 1.423, 2.125), (0.03283, 1.674, 2.028), (0.1244, 1.401, 2.105), (0.03134, 1.662, 2.001), (0.1497, 1.401, 2.089), (0.05323, 1.666, 1.981), (0.1697, 1.423, 2.092), (0.07661, 1.683, 1.988), (0.1644, 1.445, 2.112), (0.0781, 1.696, 2.015), (0.2149, 1.38, 2.204), (0.1972, 1.356, 2.205), (0.207, 1.329, 2.195), (0.2346, 1.327, 2.183), (0.2523, 1.351, 2.182), (0.2425, 1.377, 2.192), (0.2945, 1.373, 2.272), (0.2776, 1.348, 2.276), (0.2893, 1.321, 2.271), (0.3178, 1.319, 2.262), (0.3346, 1.343, 2.258), (0.3229, 1.37, 2.263), (0.3643, 1.333, 2.372), (0.3455, 1.309, 2.371), (0.3533, 1.284, 2.356), (0.3798, 1.283, 2.342), (0.3985, 1.306, 2.343), (0.3908, 1.331, 2.358), (0.3549, 1.262, 2.481), (0.3347, 1.24, 2.477), (0.343, 1.213, 2.465), (0.3715, 1.209, 2.457), (0.3916, 1.231, 2.46), (0.3834, 1.257, 2.472), (0.3255, 1.206, 2.637), (0.3035, 1.186, 2.633), (0.3092, 1.157, 2.634), (0.3369, 1.147, 2.64), (0.359, 1.167, 2.645), (0.3533, 1.196, 2.643), (0.3849, 1.202, 2.553), (0.3637, 1.181, 2.549), (0.3356, 1.188, 2.55), (0.3287, 1.216, 2.555), (0.3779, 1.229, 2.558), (0.3498, 1.236, 2.56), (0.1457, 1.564, 2.081), (0.124, 1.544, 2.076), (0.1259, 1.527, 2.053), (0.1495, 1.529, 2.034), (0.1712, 1.549, 2.04), (0.1693, 1.566, 2.063)], [], [(48, 1, 3, 49), (49, 3, 5, 50), (50, 5, 7, 51), (51, 7, 9, 52), (3, 1, 11, 9, 7, 5), (52, 9, 11, 53), (53, 11, 1, 48), (8, 10, 17, 16), (16, 17, 23, 22), (0, 2, 13, 12), (4, 6, 15, 14), (10, 0, 12, 17), (6, 8, 16, 15), (2, 4, 14, 13), (23, 18, 24, 29), (14, 15, 21, 20), (12, 13, 19, 18), (17, 12, 18, 23), (15, 16, 22, 21), (13, 14, 20, 19), (28, 29, 35, 34), (21, 22, 28, 27), (19, 20, 26, 25), (22, 23, 29, 28), (20, 21, 27, 26), (18, 19, 25, 24), (43, 42, 40, 39), (26, 27, 33, 32), (24, 25, 31, 30), (29, 24, 30, 35), (27, 28, 34, 33), (25, 26, 32, 31), (36, 37, 38, 39, 40, 41), (45, 44, 38, 37), (42, 46, 41, 40), (44, 43, 39, 38), (47, 45, 37, 36), (46, 47, 36, 41), (35, 30, 47, 46), (30, 31, 45, 47), (32, 33, 43, 44), (34, 35, 46, 42), (31, 32, 44, 45), (33, 34, 42, 43), (10, 53, 48, 0), (8, 52, 53, 10), (6, 51, 52, 8), (4, 50, 51, 6), (2, 49, 50, 4), (0, 48, 49, 2)])
me_cylinder_003.polygons.foreach_set('use_smooth', [True] * 50)
_uv = me_cylinder_003.uv_layers.new(name='UVMap')
_uv.uv.foreach_set('vector', [1.0, 0.75, 1.0, 1.0, 0.8333, 1.0, 0.8333, 0.75, 0.8333, 0.75, 0.8333, 1.0, 0.6667, 1.0, 0.6667, 0.75, 0.6667, 0.75, 0.6667, 1.0, 0.5, 1.0, 0.5, 0.75, 0.5, 0.75, 0.5, 1.0, 0.3333, 1.0, 0.3333, 0.75, 0.4578, 0.37, 0.25, 0.49, 0.04215, 0.37, 0.04215, 0.13, 0.25, 0.01, 0.4578, 0.13, 0.3333, 0.75, 0.3333, 1.0, 0.1667, 1.0, 0.1667, 0.75, 0.1667, 0.75, 0.1667, 1.0, -8.941e-08, 1.0, -8.941e-08, 0.75, 0.3333, 0.5, 0.1667, 0.5, 0.1667, 0.5, 0.3333, 0.5, 0.3333, 0.5, 0.1667, 0.5, 0.1667, 0.5, 0.3333, 0.5, 1.0, 0.5, 0.8333, 0.5, 0.8333, 0.5, 1.0, 0.5, 0.6667, 0.5, 0.5, 0.5, 0.5, 0.5, 0.6667, 0.5, 0.1667, 0.5, -8.941e-08, 0.5, -8.941e-08, 0.5, 0.1667, 0.5, 0.5, 0.5, 0.3333, 0.5, 0.3333, 0.5, 0.5, 0.5, 0.8333, 0.5, 0.6667, 0.5, 0.6667, 0.5, 0.8333, 0.5, 0.1667, 0.5, -8.941e-08, 0.5, -8.941e-08, 0.5, 0.1667, 0.5, 0.6667, 0.5, 0.5, 0.5, 0.5, 0.5, 0.6667, 0.5, 1.0, 0.5, 0.8333, 0.5, 0.8333, 0.5, 1.0, 0.5, 0.1667, 0.5, -8.941e-08, 0.5, -8.941e-08, 0.5, 0.1667, 0.5, 0.5, 0.5, 0.3333, 0.5, 0.3333, 0.5, 0.5, 0.5, 0.8333, 0.5, 0.6667, 0.5, 0.6667, 0.5, 0.8333, 0.5, 0.3333, 0.5, 0.1667, 0.5, 0.1667, 0.5, 0.3333, 0.5, 0.5, 0.5, 0.3333, 0.5, 0.3333, 0.5, 0.5, 0.5, 0.8333, 0.5, 0.6667, 0.5, 0.6667, 0.5, 0.8333, 0.5, 0.3333, 0.5, 0.1667, 0.5, 0.1667, 0.5, 0.3333, 0.5, 0.6667, 0.5, 0.5, 0.5, 0.5, 0.5, 0.6667, 0.5, 1.0, 0.5, 0.8333, 0.5, 0.8333, 0.5, 1.0, 0.5, 0.5, 0.5, 0.3333, 0.5, 0.3333, 0.5, 0.5, 0.5, 0.6667, 0.5, 0.5, 0.5, 0.5, 0.5, 0.6667, 0.5, 1.0, 0.5, 0.8333, 0.5, 0.8333, 0.5, 1.0, 0.5, 0.1667, 0.5, -8.941e-08, 0.5, -8.941e-08, 0.5, 0.1667, 0.5, 0.5, 0.5, 0.3333, 0.5, 0.3333, 0.5, 0.5, 0.5, 0.8333, 0.5, 0.6667, 0.5, 0.6667, 0.5, 0.8333, 0.5, 0.75, 0.49, 0.9578, 0.37, 0.9578, 0.13, 0.75, 0.01, 0.5422, 0.13, 0.5422, 0.37, 0.8333, 0.5, 0.6667, 0.5, 0.6667, 0.5, 0.8333, 0.5, 0.3333, 0.5, 0.1667, 0.5, 0.1667, 0.5, 0.3333, 0.5, 0.6667, 0.5, 0.5, 0.5, 0.5, 0.5, 0.6667, 0.5, 1.0, 0.5, 0.8333, 0.5, 0.8333, 0.5, 1.0, 0.5, 0.1667, 0.5, -8.941e-08, 0.5, -8.941e-08, 0.5, 0.1667, 0.5, 0.1667, 0.5, -8.941e-08, 0.5, -8.941e-08, 0.5, 0.1667, 0.5, 1.0, 0.5, 0.8333, 0.5, 0.8333, 0.5, 1.0, 0.5, 0.6667, 0.5, 0.5, 0.5, 0.5, 0.5, 0.6667, 0.5, 0.3333, 0.5, 0.1667, 0.5, 0.1667, 0.5, 0.3333, 0.5, 0.8333, 0.5, 0.6667, 0.5, 0.6667, 0.5, 0.8333, 0.5, 0.5, 0.5, 0.3333, 0.5, 0.3333, 0.5, 0.5, 0.5, 0.1667, 0.5, 0.1667, 0.75, -8.941e-08, 0.75, -8.941e-08, 0.5, 0.3333, 0.5, 0.3333, 0.75, 0.1667, 0.75, 0.1667, 0.5, 0.5, 0.5, 0.5, 0.75, 0.3333, 0.75, 0.3333, 0.5, 0.6667, 0.5, 0.6667, 0.75, 0.5, 0.75, 0.5, 0.5, 0.8333, 0.5, 0.8333, 0.75, 0.6667, 0.75, 0.6667, 0.5, 1.0, 0.5, 1.0, 0.75, 0.8333, 0.75, 0.8333, 0.5])
me_cylinder_003.materials.append(mat_metal)
me_cylinder_003.use_remesh_fix_poles = True
me_cylinder_003.use_remesh_preserve_attributes = False
me_cylinder_003.use_mirror_vertex_groups = False
me_cylinder_003.update()

# ---- objects
ob_wash_basin = bpy.data.objects.new('wash_basin', me_cube_001)
ob_faucet = bpy.data.objects.new('faucet', me_cube_002)
ob_taps = bpy.data.objects.new('taps', me_cylinder)
ob_lower_pipes = bpy.data.objects.new('lower_pipes', me_cylinder_001)
ob_water1 = bpy.data.objects.new('water1', me_cylinder_002)
ob_water2 = bpy.data.objects.new('water2', me_cylinder_003)

# ---- transforms, parenting, visibility, modifiers, constraints
ob_wash_basin.location = (0.0, 0.0, 0.0)
ob_wash_basin.lineart.crease_threshold = 0.0
ob_faucet.location = (0.0, 0.0, 0.0)
ob_faucet.lineart.crease_threshold = 0.0
ob_taps.location = (0.0, 0.0, 0.0)
ob_taps.lineart.crease_threshold = 0.0
_m = ob_taps.modifiers.new('Mirror', 'MIRROR')
ob_lower_pipes.location = (0.0, 0.0, 0.0)
ob_lower_pipes.scale = (0.5466, 0.5466, 0.5466)
ob_lower_pipes.lineart.crease_threshold = 0.0
ob_water1.location = (0.0, 0.0, 0.0)
ob_water1.lineart.crease_threshold = 0.0
ob_water2.location = (-0.375, 3.701e-09, 0.02754)
ob_water2.rotation_euler = (2.043e-10, -0.05511, -7.413e-09)
ob_water2.lineart.crease_threshold = 0.0

# ---- collection membership
col_collection.objects.link(ob_wash_basin)
col_collection.objects.link(ob_faucet)
col_collection.objects.link(ob_taps)
col_collection.objects.link(ob_lower_pipes)
col_collection.objects.link(ob_water1)
col_collection.objects.link(ob_water2)

# ---- scene / render settings (as saved in the file)
scene.frame_start = 1; scene.frame_end = 250; scene.frame_set(1)
scene.render.engine = 'BLENDER_EEVEE_NEXT'
scene.cycles.use_denoising = False
scene.cycles.samples = 128
scene.cycles.sampling_pattern = 'TABULATED_SOBOL'
scene.cycles.use_adaptive_sampling = False
scene.cycles.use_light_tree = False
scene.view_settings.view_transform = 'Filmic'
bpy.context.view_layer.update()

# ---- added for rendering (the .blend has no active camera and no usable light): camera, sun
cam_auto = bpy.data.cameras.new('AutoCamera')
cam_auto.lens = 50.0
cam_auto.sensor_width = 36.0
cam_auto.clip_end = 1000.0
ob_auto_camera = bpy.data.objects.new('AutoCamera', cam_auto)
scene.collection.objects.link(ob_auto_camera)
ob_auto_camera.location = (4.61125, -5.23962, 5.31401)
ob_auto_camera.rotation_euler = (1.09748, -7.21219e-08, 0.694738)
scene.camera = ob_auto_camera
light_auto_sun = bpy.data.lights.new('AutoSun', 'SUN')
light_auto_sun.energy = 3.0
light_auto_sun.angle = 0.0523599
ob_auto_sun = bpy.data.objects.new('AutoSun', light_auto_sun)
scene.collection.objects.link(ob_auto_sun)
ob_auto_sun.rotation_euler = (0.872665, 0.174533, 0.523599)
bpy.context.view_layer.update()
